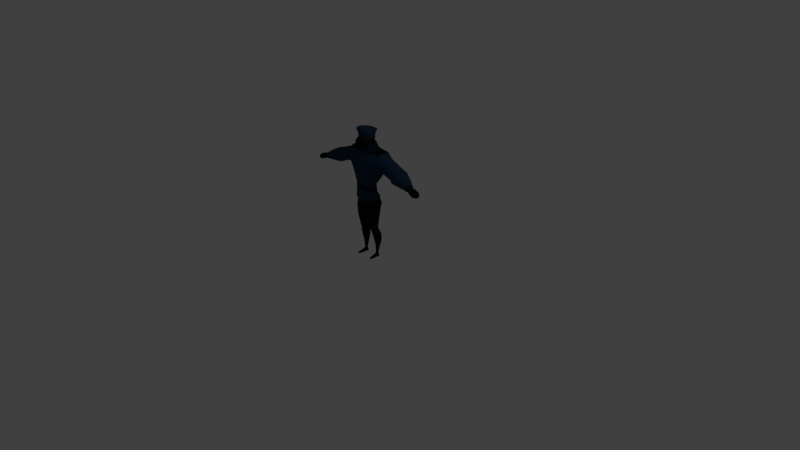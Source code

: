 # Source: guard.blend  (saved by Blender 2.78.0; exported with 4.5.12 LTS)
import bpy
from mathutils import Matrix  # noqa: F401  (used for matrix-valued properties, if any)

bpy.ops.wm.read_factory_settings(use_empty=True)
scene = bpy.context.scene
scene.name = 'Scene'

# ---- collections
col_collection_1 = bpy.data.collections.new('Collection 1'); scene.collection.children.link(col_collection_1)
col_collection_10 = bpy.data.collections.new('Collection 10'); scene.collection.children.link(col_collection_10)

# ---- materials (node trees are filled in below, after node groups)
mat_pants = bpy.data.materials.new('Pants')
mat_pants.alpha_threshold = 0.0
mat_pants.use_transparent_shadow = False
mat_pants.diffuse_color = (0.008232, 0.01094, 0.01341, 1.0)
mat_pants.roughness = 0.5
mat_pants.specular_intensity = 0.01351
mat_jacket = bpy.data.materials.new('Jacket')
mat_jacket.alpha_threshold = 0.0
mat_jacket.use_transparent_shadow = False
mat_jacket.diffuse_color = (0.01709, 0.04239, 0.08714, 1.0)
mat_jacket.roughness = 0.5
mat_jacket.specular_intensity = 0.0
mat_shoes = bpy.data.materials.new('Shoes')
mat_shoes.alpha_threshold = 0.0
mat_shoes.use_transparent_shadow = False
mat_shoes.diffuse_color = (0.00637, 0.00637, 0.00637, 1.0)
mat_shoes.roughness = 0.5
mat_shoes.specular_intensity = 0.0
mat_jacketdetails = bpy.data.materials.new('JacketDetails')
mat_jacketdetails.alpha_threshold = 0.0
mat_jacketdetails.use_transparent_shadow = False
mat_jacketdetails.diffuse_color = (0.008215, 0.01827, 0.03522, 1.0)
mat_jacketdetails.roughness = 0.5
mat_jacketdetails.specular_intensity = 0.0

# ---- material node trees

# ---- world
world_world = bpy.data.worlds.new('World'); scene.world = world_world
world_world.color = (0.05088, 0.05088, 0.05088)
world_world.use_sun_shadow = False
world_world.sun_shadow_jitter_overblur = 0.0
world_world.cycles.sampling_method = 'NONE'
world_world.cycles.sample_map_resolution = 256
world_world.light_settings.ao_factor = 0.216
world_world.light_settings.distance = 1.0

# ---- cameras
cam_camera = bpy.data.cameras.new('Camera')
cam_camera.clip_end = 100.0
cam_camera.lens = 35.0
cam_camera.sensor_width = 32.0
cam_camera.sensor_height = 18.0
cam_camera.ortho_scale = 7.314
cam_camera.dof.focus_distance = 0.0
cam_camera.dof.aperture_fstop = 128.0

# ---- lights
light_lamp = bpy.data.lights.new('Lamp', 'POINT')
light_lamp.transmission_factor = 0.0
light_lamp.cutoff_distance = 30.0
light_lamp.energy = 100.0
light_lamp.shadow_buffer_clip_start = 1.001
light_lamp.shadow_soft_size = 0.1
light_lamp.shadow_maximum_resolution = 0.006
light_lamp.use_absolute_resolution = True
light_lamp.cycles.use_multiple_importance_sampling = False

# ---- meshes
me_cube_002 = bpy.data.meshes.new('Cube.002')
me_cube_002.from_pydata([(0.1069, -0.08548, -0.1707), (0.1078, 0.04713, -0.1665), (0.1325, -0.05167, -0.408), (0.2146, -0.09323, 0.1996), (0.1387, 0.1066, -0.4452), (0.1834, 0.1639, 0.1953), (0.1574, -0.08495, -0.02742), (0.1739, 0.07629, -0.05877), (0.2091, -0.04228, 0.2818), (0.2104, 0.1219, 0.2917), (0.05235, 0.07282, -0.1673), (0.04177, -0.1056, -0.1708), (0.08768, 0.1817, 0.2017), (0.06092, -0.07924, -0.4238), (0.0913, 0.128, -0.47), (0.09823, -0.1035, 0.1953), (0.07334, -0.1439, -0.0168), (0.07321, 0.1154, -0.06361), (0.09543, 0.1049, 0.3208), (0.07999, -0.04335, 0.2639), (0.124, -0.02256, -0.1667), (0.1558, 0.02459, -0.4131), (0.1913, 0.006481, -0.04553), (0.2075, 0.03182, 0.3055), (0.1294, 0.03063, 0.311), (0.1329, 0.07173, -0.3565), (0.1343, -0.06001, -0.3873), (0.04416, -0.09295, -0.4083), (0.07406, 0.1004, -0.356), (0.1547, -0.002439, -0.369), (0.2167, -0.08435, 0.1015), (0.2143, 0.1509, 0.07146), (0.09109, -0.1475, 0.1127), (0.09109, 0.1715, 0.09446), (0.2174, 0.03314, 0.0111), (0.2652, -0.07703, 0.1739), (0.2693, 0.1569, 0.1911), (0.2807, -0.04042, 0.24), (0.2838, 0.1171, 0.2478), (0.2878, 0.03034, 0.2631), (0.2619, -0.05653, 0.0794), (0.2621, 0.1113, 0.07134), (0.2641, 0.0136, 0.03958), (0.3088, -0.07096, 0.1482), (0.3106, 0.1507, 0.1304), (0.3439, -0.03662, 0.2102), (0.3417, 0.1211, 0.2046), (0.35, 0.04421, 0.2257), (0.2913, -0.04113, 0.07513), (0.2902, 0.1155, 0.06746), (0.2861, 0.02878, 0.03909), (0.4807, -0.06623, 0.07698), (0.4806, 0.1436, 0.07683), (0.5181, -0.02618, 0.1385), (0.5156, 0.1186, 0.1343), (0.525, 0.04802, 0.1499), (0.4477, -0.04106, 0.0226), (0.4444, 0.1134, 0.01729), (0.4325, 0.03386, -0.002307), (0.5127, -0.08905, 0.05579), (0.5536, 0.1441, 0.05561), (0.548, -0.04871, 0.1284), (0.5744, 0.1125, 0.1235), (0.5677, 0.03302, 0.1419), (0.4933, -0.05735, -0.008388), (0.5211, 0.1146, -0.01459), (0.4968, 0.02755, -0.03773), (0.7608, -0.04096, -0.02353), (0.7697, 0.03259, -0.02165), (0.7716, -0.02857, 1.893e-05), (0.7774, 0.02227, -0.000273), (0.7765, -0.002874, 0.004998), (0.7537, -0.03066, -0.04377), (0.7592, 0.02362, -0.04422), (0.7529, -0.003726, -0.05238), (0.774, -0.05818, -0.02842), (0.7861, 0.04644, -0.02638), (0.7852, -0.04061, -0.002248), (0.7931, 0.03173, -0.002591), (0.7912, -0.004054, 0.00326), (0.7676, -0.04351, -0.05097), (0.7756, 0.03372, -0.05154), (0.7683, -0.005169, -0.06062), (0.8449, -0.07137, -0.05447), (0.8588, 0.04267, -0.05224), (0.8577, -0.05223, -0.02451), (0.8667, 0.02662, -0.02493), (0.8645, -0.01239, -0.01822), (0.8376, -0.05537, -0.08031), (0.8468, 0.02882, -0.08106), (0.8384, -0.01357, -0.09141), (0.8838, -0.04836, -0.06659), (0.8914, 0.01431, -0.06498), (0.8902, -0.03783, -0.04978), (0.895, 0.005509, -0.04975), (0.8938, -0.01593, -0.04614), (0.8805, -0.03959, -0.08101), (0.8855, 0.006688, -0.08116), (0.8812, -0.01663, -0.0871), (0.1131, -0.04141, -0.7681), (0.1143, 0.05973, -0.7762), (0.06714, 0.06055, -0.7778), (0.06106, -0.04159, -0.7695), (0.09164, -0.04901, -0.7681), (0.09225, 0.06778, -0.7776), (0.1374, 0.009945, -0.7717), (0.04228, 0.01009, -0.7744), (0.1154, 0.01232, -1.183), (0.1148, -0.0188, -0.8422), (0.1128, 0.06836, -0.8202), (0.07481, 0.07014, -0.829), (0.07528, -0.01796, -0.8493), (0.09784, -0.02486, -0.8469), (0.09475, 0.07587, -0.8226), (0.1328, 0.02492, -0.8284), (0.05653, 0.02695, -0.8427), (0.1108, 0.00737, -0.9717), (0.1155, 0.06428, -1.19), (0.09244, 0.06462, -1.19), (0.09497, 0.01223, -1.183), (0.1061, 0.009273, -1.182), (0.1047, 0.06937, -1.19), (0.1221, 0.0461, -1.187), (0.08677, 0.04614, -1.187), (0.08294, 0.01366, -0.9724), (0.0648, 0.05742, -0.9731), (0.08328, 0.1005, -0.972), (0.1112, 0.1069, -0.9707), (0.1536, 0.05749, -0.9699), (0.1342, 0.1001, -0.9698), (0.136, 0.01379, -0.971), (0.1353, 0.08839, -0.504), (0.07294, -0.0858, -0.5004), (0.1597, 0.01291, -0.4994), (0.1336, -0.06676, -0.4975), (0.008832, 0.01304, -0.5286), (0.02161, -0.08424, -0.5181), (0.08767, 0.1112, -0.5098), (0.0252, 0.1137, -0.5253), (0.08372, -0.08041, -0.6341), (0.1255, -0.06526, -0.629), (0.02169, 0.006253, -0.6443), (0.04222, 0.08838, -0.6414), (0.126, 0.07531, -0.6311), (0.1569, 0.006751, -0.6263), (0.03774, -0.07645, -0.6405), (0.08382, 0.09261, -0.6372), (0.1114, 0.06404, -0.7964), (0.131, 0.01701, -0.8005), (0.07177, 0.06517, -0.7984), (0.09284, 0.07238, -0.7969), (0.1108, -0.03473, -0.8058), (0.05119, 0.01755, -0.8034), (0.06952, -0.03469, -0.8073), (0.09288, -0.04229, -0.8072), (0.09245, 0.02774, -1.047), (0.09084, 0.09064, -1.047), (0.108, 0.09362, -1.049), (0.1352, 0.05529, -1.052), (0.1235, 0.02513, -1.05), (0.1076, 0.02172, -1.049), (0.07818, 0.06092, -1.045), (0.1243, 0.08734, -1.051), (0.09644, 0.02934, -1.154), (0.09647, 0.06615, -1.154), (0.1036, 0.06876, -1.154), (0.1166, 0.04789, -1.154), (0.1116, 0.02942, -1.154), (0.104, 0.02668, -1.154), (0.08971, 0.04792, -1.154), (0.1099, 0.06584, -1.154), (0.1267, -0.0689, -1.214), (0.1231, 0.06729, -1.214), (0.08458, 0.06863, -1.214), (0.09422, -0.08224, -1.214), (0.1097, -0.08961, -1.214), (0.1051, 0.07664, -1.214), (0.1287, 0.03816, -1.214), (0.08167, 0.03831, -1.214), (0.09659, 0.02738, -1.165), (0.09662, 0.0645, -1.165), (0.1039, 0.06685, -1.165), (0.117, 0.04805, -1.165), (0.1113, 0.02745, -1.165), (0.1038, 0.02499, -1.165), (0.08971, 0.04808, -1.165), (0.1103, 0.06422, -1.165), (0.1268, -0.0689, -1.22), (0.1233, 0.06729, -1.22), (0.08469, 0.06863, -1.22), (0.09432, -0.08224, -1.22), (0.1098, -0.08961, -1.22), (0.1052, 0.07664, -1.22), (0.1288, 0.03816, -1.22), (0.08177, 0.03831, -1.22), (0.1057, 0.03808, -1.22), (0.06395, -0.08049, 0.4186), (0.04398, -0.05393, 0.5331), (0.07279, 0.06003, 0.46), (0.03631, 0.04567, 0.5322), (0.06486, 0.05929, 0.5109), (0.08568, -0.01271, 0.4421), (0.05862, 0.009923, 0.5416), (0.05585, -0.06851, 0.5145), (0.07556, -0.01522, 0.5167), (0.06309, -0.05866, 0.3792), (0.07042, 0.05825, 0.4082), (0.08315, -0.003891, 0.3931), (0.0627, -0.07287, 0.3909), (0.08448, -0.01045, 0.4117), (0.07566, 0.05758, 0.432), (0.1403, 0.08277, -0.3492), (0.141, -0.06811, -0.382), (0.04307, -0.1062, -0.4048), (0.08049, 0.1133, -0.3476), (0.1656, -0.001812, -0.3614), (0.1171, 0.0478, -0.2627), (0.1217, -0.07506, -0.2577), (0.04203, -0.09666, -0.2585), (0.05969, 0.07289, -0.2665), (0.1377, -0.0183, -0.2598), (0.7115, -0.05869, -0.007597), (0.6996, 0.002706, -0.05553), (0.74, 0.04598, 0.03016), (0.7104, 0.04795, -0.04236), (0.7001, -0.04177, -0.04106), (0.7296, -0.03809, 0.0311), (0.7381, 0.004431, 0.03907), (0.7277, 0.0629, -0.005191), (0.6681, 0.06992, -0.03484), (0.7014, 0.06754, 0.05629), (0.6552, 0.01382, -0.05157), (0.6675, -0.06224, 0.008405), (0.6879, 0.08849, 0.01195), (0.6986, 0.01604, 0.06729), (0.6882, -0.03668, 0.05709), (0.655, -0.0413, -0.03356), (0.7559, -0.04594, -0.02224), (0.775, 0.02652, 0.004355), (0.7663, 0.03833, -0.02014), (0.747, -0.00329, -0.05532), (0.774, -0.002291, 0.01041), (0.7542, 0.02804, -0.046), (0.7684, -0.03174, 0.004722), (0.7478, -0.03415, -0.04543), (0.1085, -0.006801, -0.916), (0.05966, 0.05106, -0.9133), (0.1325, 0.09558, -0.892), (0.0793, 0.001229, -0.9187), (0.07923, 0.09816, -0.9004), (0.1083, 0.1041, -0.8944), (0.1535, 0.04729, -0.8982), (0.1349, -0.0004933, -0.9113), (0.6972, -0.03381, -0.03259), (0.7283, 0.004388, 0.03378), (0.7213, -0.03076, 0.02716), (0.7199, 0.05271, -0.002844), (0.7058, 0.04035, -0.03363), (0.7299, 0.03873, 0.02642), (0.6969, 0.002955, -0.04456), (0.7065, -0.04778, -0.004884), (0.2444, 0.01761, 0.03164), (0.2367, -0.07136, 0.09155), (0.2386, 0.1289, 0.07662), (0.2524, -0.04632, 0.2784), (0.2547, 0.03121, 0.3001), (0.2446, -0.09009, 0.1922), (0.2532, 0.1192, 0.2862), (0.2458, 0.1695, 0.205), (0.08854, 0.07084, 0.4073), (0.1087, -0.003914, 0.3888), (0.07516, -0.0722, 0.3718), (-0.1069, -0.08548, -0.1707), (-0.1078, 0.04713, -0.1665), (-0.1325, -0.05167, -0.408), (-0.2146, -0.09323, 0.1996), (-0.1387, 0.1066, -0.4452), (-0.1834, 0.1639, 0.1953), (-0.1574, -0.08495, -0.02742), (-0.1739, 0.07629, -0.05877), (-0.2091, -0.04228, 0.2818), (-0.2104, 0.1219, 0.2917), (-0.05235, 0.07282, -0.1673), (-0.04177, -0.1056, -0.1708), (-0.08768, 0.1817, 0.2017), (-0.06092, -0.07924, -0.4238), (-0.0913, 0.128, -0.47), (-0.09823, -0.1035, 0.1953), (-0.07334, -0.1439, -0.0168), (-0.07321, 0.1154, -0.06361), (-0.09543, 0.1049, 0.3208), (-0.07999, -0.04335, 0.2639), (-0.124, -0.02256, -0.1667), (-0.1558, 0.02459, -0.4131), (-0.1913, 0.006481, -0.04553), (-0.2075, 0.03182, 0.3055), (-0.1294, 0.03063, 0.311), (-0.1329, 0.07173, -0.3565), (-0.1343, -0.06001, -0.3873), (-0.04416, -0.09295, -0.4083), (-0.07406, 0.1004, -0.356), (-0.1547, -0.002439, -0.369), (-0.2167, -0.08435, 0.1015), (-0.2143, 0.1509, 0.07146), (-0.09109, -0.1475, 0.1127), (-0.09109, 0.1715, 0.09446), (-0.2174, 0.03314, 0.0111), (-0.2652, -0.07703, 0.1739), (-0.2693, 0.1569, 0.1911), (-0.2807, -0.04042, 0.24), (-0.2838, 0.1171, 0.2478), (-0.2878, 0.03034, 0.2631), (-0.2619, -0.05653, 0.0794), (-0.2621, 0.1113, 0.07134), (-0.2641, 0.0136, 0.03958), (-0.3088, -0.07096, 0.1482), (-0.3106, 0.1507, 0.1304), (-0.3439, -0.03662, 0.2102), (-0.3417, 0.1211, 0.2046), (-0.35, 0.04421, 0.2257), (-0.2913, -0.04113, 0.07513), (-0.2902, 0.1155, 0.06746), (-0.2861, 0.02878, 0.03909), (-0.4807, -0.06623, 0.07698), (-0.4806, 0.1436, 0.07683), (-0.5181, -0.02618, 0.1385), (-0.5156, 0.1186, 0.1343), (-0.525, 0.04802, 0.1499), (-0.4477, -0.04106, 0.0226), (-0.4444, 0.1134, 0.01729), (-0.4325, 0.03386, -0.002307), (-0.5127, -0.08905, 0.05579), (-0.5536, 0.1441, 0.05561), (-0.548, -0.04871, 0.1284), (-0.5744, 0.1125, 0.1235), (-0.5677, 0.03302, 0.1419), (-0.4933, -0.05735, -0.008388), (-0.5211, 0.1146, -0.01459), (-0.4968, 0.02755, -0.03773), (-0.7608, -0.04096, -0.02353), (-0.7697, 0.03259, -0.02165), (-0.7716, -0.02857, 1.893e-05), (-0.7774, 0.02227, -0.000273), (-0.7765, -0.002874, 0.004998), (-0.7537, -0.03066, -0.04377), (-0.7592, 0.02362, -0.04422), (-0.7529, -0.003726, -0.05238), (-0.774, -0.05818, -0.02842), (-0.7861, 0.04644, -0.02638), (-0.7852, -0.04061, -0.002248), (-0.7931, 0.03173, -0.002591), (-0.7912, -0.004054, 0.00326), (-0.7676, -0.04351, -0.05097), (-0.7756, 0.03372, -0.05154), (-0.7683, -0.005169, -0.06062), (-0.8449, -0.07137, -0.05447), (-0.8588, 0.04267, -0.05224), (-0.8577, -0.05223, -0.02451), (-0.8667, 0.02662, -0.02493), (-0.8645, -0.01239, -0.01822), (-0.8376, -0.05537, -0.08031), (-0.8468, 0.02882, -0.08106), (-0.8384, -0.01357, -0.09141), (-0.8838, -0.04836, -0.06659), (-0.8914, 0.01431, -0.06498), (-0.8902, -0.03783, -0.04978), (-0.895, 0.005509, -0.04975), (-0.8938, -0.01593, -0.04614), (-0.8805, -0.03959, -0.08101), (-0.8855, 0.006688, -0.08116), (-0.8812, -0.01663, -0.0871), (-0.1131, -0.04141, -0.7681), (-0.1143, 0.05973, -0.7762), (-0.06714, 0.06055, -0.7778), (-0.06106, -0.04159, -0.7695), (-0.09164, -0.04901, -0.7681), (-0.09225, 0.06778, -0.7776), (-0.1374, 0.009945, -0.7717), (-0.04228, 0.01009, -0.7744), (-0.1154, 0.01232, -1.183), (-0.1148, -0.0188, -0.8422), (-0.1128, 0.06836, -0.8202), (-0.07481, 0.07014, -0.829), (-0.07528, -0.01796, -0.8493), (-0.09784, -0.02486, -0.8469), (-0.09475, 0.07587, -0.8226), (-0.1328, 0.02492, -0.8284), (-0.05653, 0.02695, -0.8427), (-0.1108, 0.00737, -0.9717), (-0.1155, 0.06428, -1.19), (-0.09244, 0.06462, -1.19), (-0.09497, 0.01223, -1.183), (-0.1061, 0.009273, -1.182), (-0.1047, 0.06937, -1.19), (-0.1221, 0.0461, -1.187), (-0.08677, 0.04614, -1.187), (-0.08294, 0.01366, -0.9724), (-0.0648, 0.05742, -0.9731), (-0.08328, 0.1005, -0.972), (-0.1112, 0.1069, -0.9707), (-0.1536, 0.05749, -0.9699), (-0.1342, 0.1001, -0.9698), (-0.136, 0.01379, -0.971), (-0.1353, 0.08839, -0.504), (-0.07294, -0.0858, -0.5004), (-0.1597, 0.01291, -0.4994), (-0.1336, -0.06676, -0.4975), (-0.008832, 0.01304, -0.5286), (-0.02161, -0.08424, -0.5181), (-0.08767, 0.1112, -0.5098), (-0.0252, 0.1137, -0.5253), (-0.08372, -0.08041, -0.6341), (-0.1255, -0.06526, -0.629), (-0.02169, 0.006253, -0.6443), (-0.04222, 0.08838, -0.6414), (-0.126, 0.07531, -0.6311), (-0.1569, 0.006751, -0.6263), (-0.03774, -0.07645, -0.6405), (-0.08382, 0.09261, -0.6372), (-0.1114, 0.06404, -0.7964), (-0.131, 0.01701, -0.8005), (-0.07177, 0.06517, -0.7984), (-0.09284, 0.07238, -0.7969), (-0.1108, -0.03473, -0.8058), (-0.05119, 0.01755, -0.8034), (-0.06952, -0.03469, -0.8073), (-0.09288, -0.04229, -0.8072), (-0.09245, 0.02774, -1.047), (-0.09084, 0.09064, -1.047), (-0.108, 0.09362, -1.049), (-0.1352, 0.05529, -1.052), (-0.1235, 0.02513, -1.05), (-0.1076, 0.02172, -1.049), (-0.07818, 0.06092, -1.045), (-0.1243, 0.08734, -1.051), (-0.09644, 0.02934, -1.154), (-0.09647, 0.06615, -1.154), (-0.1036, 0.06876, -1.154), (-0.1166, 0.04789, -1.154), (-0.1116, 0.02942, -1.154), (-0.104, 0.02668, -1.154), (-0.08971, 0.04792, -1.154), (-0.1099, 0.06584, -1.154), (-0.1267, -0.0689, -1.214), (-0.1231, 0.06729, -1.214), (-0.08458, 0.06863, -1.214), (-0.09422, -0.08224, -1.214), (-0.1097, -0.08961, -1.214), (-0.1051, 0.07664, -1.214), (-0.1287, 0.03816, -1.214), (-0.08167, 0.03831, -1.214), (-0.09659, 0.02738, -1.165), (-0.09662, 0.0645, -1.165), (-0.1039, 0.06685, -1.165), (-0.117, 0.04805, -1.165), (-0.1113, 0.02745, -1.165), (-0.1038, 0.02499, -1.165), (-0.08971, 0.04808, -1.165), (-0.1103, 0.06422, -1.165), (-0.1268, -0.0689, -1.22), (-0.1233, 0.06729, -1.22), (-0.08469, 0.06863, -1.22), (-0.09432, -0.08224, -1.22), (-0.1098, -0.08961, -1.22), (-0.1052, 0.07664, -1.22), (-0.1288, 0.03816, -1.22), (-0.08177, 0.03831, -1.22), (-0.1057, 0.03808, -1.22), (-0.06395, -0.08049, 0.4186), (-0.04398, -0.05393, 0.5331), (-0.07279, 0.06003, 0.46), (-0.03631, 0.04567, 0.5322), (-0.06486, 0.05929, 0.5109), (-0.08568, -0.01271, 0.4421), (-0.05862, 0.009923, 0.5416), (-0.05585, -0.06851, 0.5145), (-0.07556, -0.01522, 0.5167), (-0.06309, -0.05866, 0.3792), (-0.07042, 0.05825, 0.4082), (-0.08315, -0.003891, 0.3931), (-0.0627, -0.07287, 0.3909), (-0.08448, -0.01045, 0.4117), (-0.07566, 0.05758, 0.432), (-0.1403, 0.08277, -0.3492), (-0.141, -0.06811, -0.382), (-0.04307, -0.1062, -0.4048), (-0.08049, 0.1133, -0.3476), (-0.1656, -0.001812, -0.3614), (-0.1171, 0.0478, -0.2627), (-0.1217, -0.07506, -0.2577), (-0.04203, -0.09666, -0.2585), (-0.05969, 0.07289, -0.2665), (-0.1377, -0.0183, -0.2598), (-0.7115, -0.05869, -0.007597), (-0.6996, 0.002706, -0.05553), (-0.74, 0.04598, 0.03016), (-0.7104, 0.04795, -0.04236), (-0.7001, -0.04177, -0.04106), (-0.7296, -0.03809, 0.0311), (-0.7381, 0.004431, 0.03907), (-0.7277, 0.0629, -0.005191), (-0.6681, 0.06992, -0.03484), (-0.7014, 0.06754, 0.05629), (-0.6552, 0.01382, -0.05157), (-0.6675, -0.06224, 0.008405), (-0.6879, 0.08849, 0.01195), (-0.6986, 0.01604, 0.06729), (-0.6882, -0.03668, 0.05709), (-0.655, -0.0413, -0.03356), (-0.7559, -0.04594, -0.02224), (-0.775, 0.02652, 0.004355), (-0.7663, 0.03833, -0.02014), (-0.747, -0.00329, -0.05532), (-0.774, -0.002291, 0.01041), (-0.7542, 0.02804, -0.046), (-0.7684, -0.03174, 0.004722), (-0.7478, -0.03415, -0.04543), (-0.1085, -0.006801, -0.916), (-0.05966, 0.05106, -0.9133), (-0.1325, 0.09558, -0.892), (-0.0793, 0.001229, -0.9187), (-0.07923, 0.09816, -0.9004), (-0.1083, 0.1041, -0.8944), (-0.1535, 0.04729, -0.8982), (-0.1349, -0.0004933, -0.9113), (0.0, 0.08565, -0.1693), (0.0, -0.1126, -0.17), (0.0, 0.1306, -0.4815), (0.0, 0.1798, 0.1994), (0.0, -0.08406, -0.457), (0.0, -0.1061, 0.1861), (0.0, 0.1223, -0.06698), (0.0, -0.1508, -0.01678), (0.0, 0.1184, 0.331), (0.0, -0.07344, 0.2456), (0.0, 0.03005, -0.4881), (0.0, -0.0981, -0.3622), (0.0, 0.115, -0.3569), (0.0, 0.175, 0.09243), (0.0, -0.1544, 0.1127), (0.0, 0.08089, 0.4691), (0.0, 0.05767, 0.5346), (0.0, -0.09901, 0.4106), (0.0, -0.06602, 0.5373), (0.0, 0.01194, 0.5482), (0.0, -0.09129, 0.5113), (0.0, 0.07752, 0.5078), (0.0, -0.0818, 0.3726), (0.0, 0.08151, 0.413), (0.0, -0.09105, 0.3847), (0.0, 0.08072, 0.4369), (0.0, -0.1082, -0.3599), (0.0, 0.1286, -0.3493), (0.0, -0.1027, -0.2593), (0.0, 0.08302, -0.2712), (-0.6972, -0.03381, -0.03259), (-0.7283, 0.004388, 0.03378), (-0.7213, -0.03076, 0.02716), (-0.7199, 0.05271, -0.002844), (-0.7058, 0.04035, -0.03363), (-0.7299, 0.03873, 0.02642), (-0.6969, 0.002955, -0.04456), (-0.7065, -0.04778, -0.004884), (-0.2444, 0.01761, 0.03164), (-0.2367, -0.07136, 0.09155), (-0.2386, 0.1289, 0.07662), (-0.2524, -0.04632, 0.2784), (-0.2547, 0.03121, 0.3001), (-0.2446, -0.09009, 0.1922), (-0.2532, 0.1192, 0.2862), (-0.2458, 0.1695, 0.205), (0.0, -0.1007, 0.3647), (-0.08854, 0.07084, 0.4073), (-0.1087, -0.003914, 0.3888), (-0.07516, -0.0722, 0.3718), (0.0, 0.09809, 0.4141)], [], [(33, 12, 5, 31), (145, 141, 106, 102), (219, 10, 1, 216), (12, 528, 533, 18), (220, 20, 0, 217), (32, 15, 530, 539), (218, 11, 526, 553), (11, 16, 532, 526), (20, 22, 6, 0), (10, 17, 7, 1), (15, 3, 8, 19), (530, 15, 19, 534), (23, 24, 19, 8), (525, 531, 17, 10), (0, 6, 16, 11), (217, 0, 11, 218), (30, 3, 15, 32), (5, 12, 18, 9), (554, 525, 10, 219), (143, 144, 105, 100), (538, 528, 12, 33), (140, 139, 103, 99), (9, 18, 24, 23), (1, 7, 22, 20), (216, 1, 20, 220), (144, 140, 99, 105), (548, 550, 210, 206), (207, 209, 208, 205), (206, 210, 209, 207), (4, 25, 29, 21), (527, 537, 28, 14), (2, 26, 27, 13), (13, 27, 536, 529), (21, 29, 26, 2), (14, 28, 25, 4), (7, 31, 34, 22), (531, 538, 33, 17), (6, 30, 32, 16), (16, 32, 539, 532), (22, 34, 30, 6), (17, 33, 31, 7), (262, 261, 42, 40), (261, 263, 41, 42), (265, 264, 37, 39), (266, 262, 40, 35), (267, 265, 39, 38), (268, 267, 38, 36), (264, 266, 35, 37), (263, 268, 36, 41), (40, 42, 50, 48), (41, 36, 44, 49), (38, 39, 47, 46), (39, 37, 45, 47), (42, 41, 49, 50), (35, 40, 48, 43), (36, 38, 46, 44), (37, 35, 43, 45), (43, 48, 56, 51), (44, 46, 54, 52), (45, 43, 51, 53), (48, 50, 58, 56), (49, 44, 52, 57), (46, 47, 55, 54), (47, 45, 53, 55), (50, 49, 57, 58), (58, 57, 65, 66), (51, 56, 64, 59), (52, 54, 62, 60), (53, 51, 59, 61), (56, 58, 66, 64), (57, 52, 60, 65), (54, 55, 63, 62), (55, 53, 61, 63), (253, 259, 222, 225), (242, 239, 68, 73), (238, 241, 71, 70), (241, 243, 69, 71), (240, 242, 73, 74), (237, 244, 72, 67), (239, 238, 70, 68), (243, 237, 67, 69), (69, 67, 75, 77), (72, 74, 82, 80), (73, 68, 76, 81), (70, 71, 79, 78), (71, 69, 77, 79), (74, 73, 81, 82), (67, 72, 80, 75), (68, 70, 78, 76), (82, 81, 89, 90), (75, 80, 88, 83), (76, 78, 86, 84), (77, 75, 83, 85), (80, 82, 90, 88), (81, 76, 84, 89), (78, 79, 87, 86), (79, 77, 85, 87), (87, 85, 93, 95), (90, 89, 97, 98), (83, 88, 96, 91), (84, 86, 94, 92), (85, 83, 91, 93), (88, 90, 98, 96), (89, 84, 92, 97), (86, 87, 95, 94), (150, 147, 109, 113), (148, 151, 108, 114), (147, 148, 114, 109), (149, 150, 113, 110), (146, 143, 100, 104), (141, 142, 101, 106), (139, 145, 102, 103), (142, 146, 104, 101), (186, 182, 122, 117), (180, 181, 121, 118), (184, 179, 119, 120), (185, 180, 118, 123), (153, 152, 115, 111), (151, 154, 112, 108), (152, 149, 110, 115), (154, 153, 111, 112), (120, 119, 174, 175), (123, 118, 173, 178), (107, 120, 175, 171), (119, 123, 178, 174), (182, 183, 107, 122), (181, 186, 117, 121), (179, 185, 123, 119), (183, 184, 120, 107), (252, 245, 116, 130), (248, 246, 125, 124), (250, 247, 129, 127), (251, 252, 130, 128), (246, 249, 126, 125), (245, 248, 124, 116), (249, 250, 127, 126), (247, 251, 128, 129), (527, 14, 137, 138), (13, 529, 136, 132), (535, 527, 138, 135), (14, 4, 131, 137), (21, 2, 134, 133), (2, 13, 132, 134), (4, 21, 133, 131), (529, 535, 135, 136), (138, 137, 146, 142), (132, 136, 145, 139), (135, 138, 142, 141), (137, 131, 143, 146), (133, 134, 140, 144), (134, 132, 139, 140), (131, 133, 144, 143), (136, 135, 141, 145), (103, 102, 153, 154), (106, 101, 149, 152), (99, 103, 154, 151), (102, 106, 152, 153), (101, 104, 150, 149), (100, 105, 148, 147), (105, 99, 151, 148), (104, 100, 147, 150), (130, 116, 160, 159), (124, 125, 161, 155), (127, 129, 162, 157), (128, 130, 159, 158), (125, 126, 156, 161), (116, 124, 155, 160), (126, 127, 157, 156), (129, 128, 158, 162), (159, 160, 168, 167), (155, 161, 169, 163), (157, 162, 170, 165), (158, 159, 167, 166), (161, 156, 164, 169), (160, 155, 163, 168), (156, 157, 165, 164), (162, 158, 166, 170), (173, 176, 192, 189), (175, 174, 190, 191), (178, 173, 189, 194), (171, 175, 191, 187), (118, 121, 176, 173), (117, 122, 177, 172), (122, 107, 171, 177), (121, 117, 172, 176), (167, 168, 184, 183), (163, 169, 185, 179), (165, 170, 186, 181), (166, 167, 183, 182), (169, 164, 180, 185), (168, 163, 179, 184), (164, 165, 181, 180), (170, 166, 182, 186), (195, 193, 187, 191), (194, 195, 191, 190), (189, 192, 195, 194), (192, 188, 193, 195), (172, 177, 193, 188), (177, 171, 187, 193), (176, 172, 188, 192), (174, 178, 194, 190), (94, 98, 97, 92), (95, 96, 98, 94), (95, 93, 91, 96), (546, 541, 199, 200), (204, 202, 197, 203), (202, 544, 543, 197), (199, 541, 544, 202), (196, 203, 545, 542), (203, 197, 543, 545), (201, 204, 203, 196), (198, 200, 204, 201), (200, 199, 202, 204), (540, 546, 200, 198), (208, 196, 542, 549), (209, 201, 196, 208), (210, 198, 201, 209), (550, 540, 198, 210), (271, 270, 207, 205), (270, 269, 206, 207), (269, 575, 548, 206), (571, 271, 205, 547), (25, 211, 215, 29), (537, 552, 214, 28), (26, 212, 213, 27), (27, 213, 551, 536), (29, 215, 212, 26), (28, 214, 211, 25), (211, 216, 220, 215), (552, 554, 219, 214), (212, 217, 218, 213), (213, 218, 553, 551), (215, 220, 217, 212), (214, 219, 216, 211), (225, 222, 240, 244), (257, 256, 228, 224), (258, 254, 227, 223), (254, 255, 226, 227), (259, 257, 224, 222), (260, 253, 225, 221), (256, 258, 223, 228), (255, 260, 221, 226), (65, 60, 233, 229), (62, 63, 234, 230), (63, 61, 235, 234), (66, 65, 229, 231), (59, 64, 236, 232), (60, 62, 230, 233), (61, 59, 232, 235), (64, 66, 231, 236), (244, 240, 74, 72), (226, 221, 237, 243), (228, 223, 238, 239), (221, 225, 244, 237), (222, 224, 242, 240), (227, 226, 243, 241), (223, 227, 241, 238), (224, 228, 239, 242), (109, 114, 251, 247), (110, 113, 250, 249), (112, 111, 248, 245), (115, 110, 249, 246), (114, 108, 252, 251), (113, 109, 247, 250), (111, 115, 246, 248), (108, 112, 245, 252), (235, 232, 260, 255), (233, 230, 258, 256), (232, 236, 253, 260), (231, 229, 257, 259), (234, 235, 255, 254), (230, 234, 254, 258), (229, 233, 256, 257), (236, 231, 259, 253), (31, 5, 268, 263), (8, 3, 266, 264), (5, 9, 267, 268), (9, 23, 265, 267), (3, 30, 262, 266), (23, 8, 264, 265), (34, 31, 263, 261), (30, 34, 261, 262), (534, 19, 271, 571), (18, 533, 575, 269), (24, 18, 269, 270), (19, 24, 270, 271), (205, 208, 549, 547), (305, 303, 277, 284), (417, 374, 378, 413), (491, 488, 273, 282), (284, 290, 533, 528), (492, 489, 272, 292), (304, 539, 530, 287), (490, 553, 526, 283), (283, 526, 532, 288), (292, 272, 278, 294), (282, 273, 279, 289), (287, 291, 280, 275), (530, 534, 291, 287), (295, 280, 291, 296), (525, 282, 289, 531), (272, 283, 288, 278), (489, 490, 283, 272), (302, 304, 287, 275), (277, 281, 290, 284), (554, 491, 282, 525), (415, 372, 377, 416), (538, 305, 284, 528), (412, 371, 375, 411), (281, 295, 296, 290), (273, 292, 294, 279), (488, 492, 292, 273), (416, 377, 371, 412), (548, 478, 482, 550), (479, 477, 480, 481), (478, 479, 481, 482), (276, 293, 301, 297), (527, 286, 300, 537), (274, 285, 299, 298), (285, 529, 536, 299), (293, 274, 298, 301), (286, 276, 297, 300), (279, 294, 306, 303), (531, 289, 305, 538), (278, 288, 304, 302), (288, 532, 539, 304), (294, 278, 302, 306), (289, 279, 303, 305), (564, 312, 314, 563), (563, 314, 313, 565), (567, 311, 309, 566), (568, 307, 312, 564), (569, 310, 311, 567), (570, 308, 310, 569), (566, 309, 307, 568), (565, 313, 308, 570), (312, 320, 322, 314), (313, 321, 316, 308), (310, 318, 319, 311), (311, 319, 317, 309), (314, 322, 321, 313), (307, 315, 320, 312), (308, 316, 318, 310), (309, 317, 315, 307), (315, 323, 328, 320), (316, 324, 326, 318), (317, 325, 323, 315), (320, 328, 330, 322), (321, 329, 324, 316), (318, 326, 327, 319), (319, 327, 325, 317), (322, 330, 329, 321), (330, 338, 337, 329), (323, 331, 336, 328), (324, 332, 334, 326), (325, 333, 331, 323), (328, 336, 338, 330), (329, 337, 332, 324), (326, 334, 335, 327), (327, 335, 333, 325), (555, 497, 494, 561), (514, 345, 340, 511), (510, 342, 343, 513), (513, 343, 341, 515), (512, 346, 345, 514), (509, 339, 344, 516), (511, 340, 342, 510), (515, 341, 339, 509), (341, 349, 347, 339), (344, 352, 354, 346), (345, 353, 348, 340), (342, 350, 351, 343), (343, 351, 349, 341), (346, 354, 353, 345), (339, 347, 352, 344), (340, 348, 350, 342), (354, 362, 361, 353), (347, 355, 360, 352), (348, 356, 358, 350), (349, 357, 355, 347), (352, 360, 362, 354), (353, 361, 356, 348), (350, 358, 359, 351), (351, 359, 357, 349), (359, 367, 365, 357), (362, 370, 369, 361), (355, 363, 368, 360), (356, 364, 366, 358), (357, 365, 363, 355), (360, 368, 370, 362), (361, 369, 364, 356), (358, 366, 367, 359), (422, 385, 381, 419), (420, 386, 380, 423), (419, 381, 386, 420), (421, 382, 385, 422), (418, 376, 372, 415), (413, 378, 373, 414), (411, 375, 374, 417), (414, 373, 376, 418), (458, 389, 394, 454), (452, 390, 393, 453), (456, 392, 391, 451), (457, 395, 390, 452), (425, 383, 387, 424), (423, 380, 384, 426), (424, 387, 382, 421), (426, 384, 383, 425), (392, 447, 446, 391), (395, 450, 445, 390), (379, 443, 447, 392), (391, 446, 450, 395), (454, 394, 379, 455), (453, 393, 389, 458), (451, 391, 395, 457), (455, 379, 392, 456), (524, 402, 388, 517), (520, 396, 397, 518), (522, 399, 401, 519), (523, 400, 402, 524), (518, 397, 398, 521), (517, 388, 396, 520), (521, 398, 399, 522), (519, 401, 400, 523), (527, 410, 409, 286), (285, 404, 408, 529), (535, 407, 410, 527), (286, 409, 403, 276), (293, 405, 406, 274), (274, 406, 404, 285), (276, 403, 405, 293), (529, 408, 407, 535), (410, 414, 418, 409), (404, 411, 417, 408), (407, 413, 414, 410), (409, 418, 415, 403), (405, 416, 412, 406), (406, 412, 411, 404), (403, 415, 416, 405), (408, 417, 413, 407), (375, 426, 425, 374), (378, 424, 421, 373), (371, 423, 426, 375), (374, 425, 424, 378), (373, 421, 422, 376), (372, 419, 420, 377), (377, 420, 423, 371), (376, 422, 419, 372), (402, 431, 432, 388), (396, 427, 433, 397), (399, 429, 434, 401), (400, 430, 431, 402), (397, 433, 428, 398), (388, 432, 427, 396), (398, 428, 429, 399), (401, 434, 430, 400), (431, 439, 440, 432), (427, 435, 441, 433), (429, 437, 442, 434), (430, 438, 439, 431), (433, 441, 436, 428), (432, 440, 435, 427), (428, 436, 437, 429), (434, 442, 438, 430), (445, 461, 464, 448), (447, 463, 462, 446), (450, 466, 461, 445), (443, 459, 463, 447), (390, 445, 448, 393), (389, 444, 449, 394), (394, 449, 443, 379), (393, 448, 444, 389), (439, 455, 456, 440), (435, 451, 457, 441), (437, 453, 458, 442), (438, 454, 455, 439), (441, 457, 452, 436), (440, 456, 451, 435), (436, 452, 453, 437), (442, 458, 454, 438), (467, 463, 459, 465), (466, 462, 463, 467), (461, 466, 467, 464), (464, 467, 465, 460), (444, 460, 465, 449), (449, 465, 459, 443), (448, 464, 460, 444), (446, 462, 466, 450), (366, 364, 369, 370), (367, 366, 370, 368), (367, 368, 363, 365), (546, 472, 471, 541), (476, 475, 469, 474), (474, 469, 543, 544), (471, 474, 544, 541), (468, 542, 545, 475), (475, 545, 543, 469), (473, 468, 475, 476), (470, 473, 476, 472), (472, 476, 474, 471), (540, 470, 472, 546), (480, 549, 542, 468), (481, 480, 468, 473), (482, 481, 473, 470), (550, 482, 470, 540), (574, 477, 479, 573), (573, 479, 478, 572), (572, 478, 548, 575), (571, 547, 477, 574), (297, 301, 487, 483), (537, 300, 486, 552), (298, 299, 485, 484), (299, 536, 551, 485), (301, 298, 484, 487), (300, 297, 483, 486), (483, 487, 492, 488), (552, 486, 491, 554), (484, 485, 490, 489), (485, 551, 553, 490), (487, 484, 489, 492), (486, 483, 488, 491), (497, 516, 512, 494), (559, 496, 500, 558), (560, 495, 499, 556), (556, 499, 498, 557), (561, 494, 496, 559), (562, 493, 497, 555), (558, 500, 495, 560), (557, 498, 493, 562), (337, 501, 505, 332), (334, 502, 506, 335), (335, 506, 507, 333), (338, 503, 501, 337), (331, 504, 508, 336), (332, 505, 502, 334), (333, 507, 504, 331), (336, 508, 503, 338), (516, 344, 346, 512), (498, 515, 509, 493), (500, 511, 510, 495), (493, 509, 516, 497), (494, 512, 514, 496), (499, 513, 515, 498), (495, 510, 513, 499), (496, 514, 511, 500), (381, 519, 523, 386), (382, 521, 522, 385), (384, 517, 520, 383), (387, 518, 521, 382), (386, 523, 524, 380), (385, 522, 519, 381), (383, 520, 518, 387), (380, 524, 517, 384), (507, 557, 562, 504), (505, 558, 560, 502), (504, 562, 555, 508), (503, 561, 559, 501), (506, 556, 557, 507), (502, 560, 556, 506), (501, 559, 558, 505), (508, 555, 561, 503), (303, 565, 570, 277), (280, 566, 568, 275), (277, 570, 569, 281), (281, 569, 567, 295), (275, 568, 564, 302), (295, 567, 566, 280), (306, 563, 565, 303), (302, 564, 563, 306), (534, 571, 574, 291), (290, 572, 575, 533), (296, 573, 572, 290), (291, 574, 573, 296), (477, 547, 549, 480)])
me_cube_002.polygons.foreach_set('use_smooth', [True] * 574)
me_cube_002.polygons.foreach_set('material_index', [1, 0, 3, 1, 3, 1, 3, 1, 1, 1, 1, 1, 2, 1, 1, 3, 1, 1, 3, 0, 1, 0, 2, 1, 3, 0, 0, 0, 0, 0, 0, 0, 0, 0, 0, 1, 1, 1, 1, 1, 1, 1, 1, 1, 1, 1, 1, 1, 1, 1, 1, 1, 1, 1, 1, 1, 1, 1, 1, 1, 1, 1, 1, 1, 1, 1, 1, 1, 1, 1, 1, 1, 1, 3, 3, 3, 3, 3, 3, 3, 3, 0, 0, 0, 0, 0, 0, 0, 0, 0, 0, 0, 0, 0, 0, 0, 0, 0, 0, 0, 0, 0, 0, 0, 0, 0, 0, 0, 0, 0, 0, 0, 0, 2, 2, 2, 2, 0, 0, 0, 0, 2, 2, 2, 2, 2, 2, 2, 2, 0, 0, 0, 0, 0, 0, 0, 0, 0, 0, 0, 0, 0, 0, 0, 0, 0, 0, 0, 0, 0, 0, 0, 0, 0, 0, 0, 0, 0, 0, 0, 0, 0, 0, 0, 0, 0, 0, 0, 0, 0, 0, 0, 0, 0, 0, 0, 0, 2, 2, 2, 2, 2, 2, 2, 2, 2, 2, 2, 2, 2, 2, 2, 2, 2, 2, 2, 2, 2, 2, 2, 2, 0, 0, 0, 0, 0, 0, 0, 0, 0, 0, 0, 0, 0, 0, 0, 0, 0, 2, 2, 2, 2, 1, 1, 1, 1, 1, 1, 1, 1, 1, 1, 1, 1, 3, 3, 3, 3, 3, 3, 3, 3, 1, 1, 1, 1, 1, 1, 1, 1, 3, 3, 3, 3, 3, 3, 3, 3, 0, 0, 0, 0, 0, 0, 0, 0, 1, 1, 1, 1, 1, 1, 1, 1, 1, 1, 1, 2, 1, 2, 1, 1, 3, 3, 3, 3, 0, 1, 0, 3, 1, 3, 1, 3, 1, 1, 1, 1, 1, 2, 1, 1, 3, 1, 1, 3, 0, 1, 0, 2, 1, 3, 0, 0, 0, 0, 0, 0, 0, 0, 0, 0, 1, 1, 1, 1, 1, 1, 1, 1, 1, 1, 1, 1, 1, 1, 1, 1, 1, 1, 1, 1, 1, 1, 1, 1, 1, 1, 1, 1, 1, 1, 1, 1, 1, 1, 1, 1, 1, 1, 3, 3, 3, 3, 3, 3, 3, 3, 0, 0, 0, 0, 0, 0, 0, 0, 0, 0, 0, 0, 0, 0, 0, 0, 0, 0, 0, 0, 0, 0, 0, 0, 0, 0, 0, 0, 0, 0, 0, 0, 2, 2, 2, 2, 0, 0, 0, 0, 2, 2, 2, 2, 2, 2, 2, 2, 0, 0, 0, 0, 0, 0, 0, 0, 0, 0, 0, 0, 0, 0, 0, 0, 0, 0, 0, 0, 0, 0, 0, 0, 0, 0, 0, 0, 0, 0, 0, 0, 0, 0, 0, 0, 0, 0, 0, 0, 0, 0, 0, 0, 0, 0, 0, 0, 2, 2, 2, 2, 2, 2, 2, 2, 2, 2, 2, 2, 2, 2, 2, 2, 2, 2, 2, 2, 2, 2, 2, 2, 0, 0, 0, 0, 0, 0, 0, 0, 0, 0, 0, 0, 0, 0, 0, 0, 0, 2, 2, 2, 2, 1, 1, 1, 1, 1, 1, 1, 1, 1, 1, 1, 1, 3, 3, 3, 3, 3, 3, 3, 3, 1, 1, 1, 1, 1, 1, 1, 1, 3, 3, 3, 3, 3, 3, 3, 3, 0, 0, 0, 0, 0, 0, 0, 0, 1, 1, 1, 1, 1, 1, 1, 1, 1, 1, 1, 2, 1, 2, 1, 1, 3, 3, 3, 3, 0])
me_cube_002.materials.append(mat_pants)
me_cube_002.materials.append(mat_jacket)
me_cube_002.materials.append(mat_shoes)
me_cube_002.materials.append(mat_jacketdetails)
me_cube_002.use_remesh_preserve_volume = False
me_cube_002.use_remesh_preserve_attributes = False
me_cube_002.use_mirror_vertex_groups = False
me_cube_002.update()
me_cube = bpy.data.meshes.new('Cube')
me_cube.from_pydata([(-0.08886, -0.08246, 0.07832), (-0.08886, 0.08574, 0.06252), (0.08886, -0.08246, 0.07832), (0.08886, 0.08574, 0.06252), (-0.07423, -0.07106, -0.02618), (-0.1197, 0.001639, 0.07042), (-0.07423, 0.0728, -0.02618), (-1.747e-10, 0.1168, 0.0596), (0.07423, 0.0728, -0.02618), (0.1197, 0.001639, 0.07042), (0.07423, -0.07106, -0.02618), (-1.747e-10, -0.1136, 0.08125), (-1.356e-10, 0.001536, 0.06968), (-1.295e-10, -0.1009, -0.02618), (0.105, 0.004787, -0.02618), (-1.295e-10, 0.1026, -0.02618), (-0.105, 0.004787, -0.02618), (-0.09009, 0.04464, -0.02413), (-0.07947, -0.07839, 0.02545), (-0.1088, 0.05594, 0.06532), (-0.07427, 0.07285, -0.04468), (0.04505, 0.0884, -0.02413), (0.05644, 0.1063, 0.06059), (0.07427, 0.07285, -0.04468), (0.09009, -0.0429, -0.02413), (0.1088, -0.05266, 0.07552), (0.07427, -0.07111, -0.04468), (-0.04505, -0.08666, -0.02413), (-0.05644, -0.103, 0.08025), (0.04505, -0.08666, -0.02413), (-0.07427, -0.07111, -0.04468), (-0.1088, -0.05266, 0.07552), (-0.07947, 0.07467, 0.02145), (0.09009, 0.04464, -0.02413), (-0.05644, 0.1063, 0.06059), (0.07947, 0.07467, 0.02145), (-0.04505, 0.0884, -0.02413), (0.1088, 0.05594, 0.06532), (0.07947, -0.07839, 0.02545), (-0.09009, -0.0429, -0.02413), (0.05644, -0.103, 0.08025), (-1.888e-10, -0.06573, 0.076), (-1.888e-10, 0.0688, 0.06336), (0.06582, 0.001536, 0.06968), (-0.06582, 0.001536, 0.06968), (-0.07122, -0.06833, -0.02413), (-0.1007, 0.004787, -0.02413), (-1.159e-10, 0.09873, -0.02413), (0.1007, 0.004787, -0.02413), (-0.04694, -0.09011, -0.02618), (0.04694, -0.09011, -0.02618), (-1.296e-10, -0.1009, -0.04468), (-1.159e-10, -0.1101, 0.02628), (0.09389, -0.04462, -0.02618), (0.09389, 0.04636, -0.02618), (0.1017, 0.004787, -0.04468), (0.1124, 0.0008015, 0.02345), (0.04694, 0.09185, -0.02618), (-0.04694, 0.09185, -0.02618), (-1.296e-10, 0.1027, -0.04468), (-1.159e-10, 0.1064, 0.02063), (-0.09389, 0.04636, -0.02618), (-0.09389, -0.04462, -0.02618), (-0.1017, 0.004787, -0.04468), (-0.1124, 0.0008015, 0.02345), (-0.1005, -0.05026, 0.02472), (-0.09394, -0.04466, -0.04468), (-0.09394, 0.04639, -0.04468), (-0.05026, 0.09495, 0.02092), (-0.04697, 0.09192, -0.04468), (0.04697, 0.09192, -0.04468), (0.1005, 0.04654, 0.02219), (0.09394, 0.04639, -0.04468), (0.09394, -0.04466, -0.04468), (0.05026, -0.09867, 0.02598), (0.04697, -0.09018, -0.04468), (-0.04697, -0.09018, -0.04468), (-1.159e-10, -0.097, -0.02413), (0.07122, -0.06833, -0.02413), (0.07122, 0.07007, -0.02413), (-0.05931, 0.06215, 0.06398), (0.05931, 0.06215, 0.06398), (0.05931, -0.05908, 0.07538), (-0.05931, -0.05908, 0.07538), (-0.07122, 0.07007, -0.02413), (-0.05026, -0.09867, 0.02598), (0.1005, -0.05026, 0.02472), (0.05026, 0.09495, 0.02092), (-0.1005, 0.04654, 0.02219), (-0.09252, -0.09063, 0.06914), (-0.09252, 0.08851, 0.05539), (0.09252, 0.08851, 0.05539), (0.09252, -0.09063, 0.06914), (-1.759e-10, -0.1244, 0.07173), (0.1257, -0.00106, 0.06227), (-1.759e-10, 0.1223, 0.0528), (-0.1257, -0.00106, 0.06227), (-0.1139, -0.0587, 0.06669), (-0.05873, 0.1107, 0.05369), (0.1139, 0.05658, 0.05784), (0.05873, -0.1128, 0.07084), (-0.05873, -0.1128, 0.07084), (0.1139, -0.0587, 0.06669), (0.05873, 0.1107, 0.05369), (-0.1139, 0.05658, 0.05784), (0.06458, -0.1273, -0.0828), (-0.06458, -0.1273, -0.0828), (-1.127e-10, -0.1571, -0.08413), (0.0959, -0.06741, -0.07704), (-0.0959, -0.06741, -0.07704), (-0.08309, -0.1009, -0.08161), (0.08309, -0.1009, -0.08161), (0.04085, -0.1464, -0.08365), (-0.04085, -0.1464, -0.08365), (-0.09017, -0.07345, -0.06192), (-0.07236, -0.09987, -0.06347), (-0.04524, -0.1189, -0.06459), (-1.308e-10, -0.1296, -0.06522), (0.07236, -0.09987, -0.06347), (0.09017, -0.07345, -0.06192), (0.04524, -0.1189, -0.06459), (-0.1001, -0.02472, -0.05925), (0.1001, -0.02472, -0.05925), (-0.07269, 0.07072, -0.05283), (0.07269, 0.07072, -0.05283), (0.1017, 0.003964, -0.05286), (-1.396e-10, 0.09956, -0.05283), (-0.1017, 0.003964, -0.05286), (-0.09195, 0.04514, -0.05283), (-0.04597, 0.08917, -0.05283), (0.04597, 0.08917, -0.05283), (0.09195, 0.04514, -0.05283), (0.0596, -0.1238, -0.08972), (-0.0596, -0.1238, -0.08972), (-1.04e-10, -0.1526, -0.09101), (0.09143, -0.06587, -0.08415), (-0.09143, -0.06587, -0.08415), (-0.07668, -0.09823, -0.08857), (0.07668, -0.09823, -0.08857), (0.0377, -0.1422, -0.09055), (-0.0377, -0.1422, -0.09055), (-0.09786, -0.02457, -0.06695), (0.09786, -0.02457, -0.06695), (-0.06511, 0.05655, -0.05523), (0.06511, 0.05655, -0.05523), (0.09208, 0.007587, -0.05497), (-1.318e-10, 0.08147, -0.05523), (-0.09208, 0.007587, -0.05497), (-0.08236, 0.03445, -0.05523), (-0.04118, 0.07249, -0.05523), (0.04118, 0.07249, -0.05523), (0.08236, 0.03445, -0.05523), (0.05397, -0.0746, -0.08589), (-0.05397, -0.0746, -0.08589), (-1.124e-10, -0.09319, -0.0868), (0.08279, -0.03726, -0.0815), (-0.08279, -0.03726, -0.0815), (-0.06943, -0.05811, -0.08508), (0.06943, -0.05811, -0.08508), (0.03413, -0.08649, -0.08647), (-0.03413, -0.08649, -0.08647), (-0.08861, -0.01073, -0.06694), (0.08861, -0.01073, -0.06694)], [], [(104, 19, 1, 90), (103, 22, 3, 91), (102, 25, 2, 92), (101, 28, 0, 89), (83, 31, 0, 28), (82, 41, 11, 40), (81, 42, 12, 43), (80, 19, 5, 44), (76, 49, 4, 30), (75, 50, 13, 51), (100, 40, 11, 93), (73, 53, 10, 26), (72, 54, 14, 55), (99, 37, 9, 94), (70, 57, 8, 23), (69, 58, 15, 59), (98, 34, 7, 95), (67, 61, 6, 20), (66, 62, 16, 63), (97, 31, 5, 96), (39, 65, 64, 46), (45, 18, 65, 39), (89, 0, 31, 97), (30, 4, 62, 66), (63, 16, 61, 67), (36, 68, 60, 47), (84, 32, 68, 36), (90, 1, 34, 98), (20, 6, 58, 69), (59, 15, 57, 70), (33, 71, 56, 48), (79, 35, 71, 33), (91, 3, 37, 99), (23, 8, 54, 72), (55, 14, 53, 73), (29, 74, 52, 77), (78, 38, 74, 29), (92, 2, 40, 100), (62, 39, 46, 16), (4, 45, 39, 62), (26, 10, 50, 75), (58, 36, 47, 15), (6, 84, 36, 58), (51, 13, 49, 76), (54, 33, 48, 14), (8, 79, 33, 54), (50, 29, 77, 13), (10, 78, 29, 50), (49, 27, 45, 4), (13, 77, 27, 49), (53, 24, 78, 10), (14, 48, 24, 53), (57, 21, 79, 8), (42, 80, 44, 12), (7, 34, 80, 42), (34, 1, 19, 80), (37, 81, 43, 9), (3, 22, 81, 37), (22, 7, 42, 81), (25, 82, 40, 2), (9, 43, 82, 25), (43, 12, 41, 82), (41, 83, 28, 11), (12, 44, 83, 41), (44, 5, 31, 83), (15, 47, 21, 57), (61, 17, 84, 6), (16, 46, 17, 61), (27, 85, 18, 45), (77, 52, 85, 27), (93, 11, 28, 101), (24, 86, 38, 78), (48, 56, 86, 24), (94, 9, 25, 102), (21, 87, 35, 79), (47, 60, 87, 21), (95, 7, 22, 103), (17, 88, 32, 84), (46, 64, 88, 17), (96, 5, 19, 104), (64, 96, 104, 88), (60, 95, 103, 87), (56, 94, 102, 86), (52, 93, 101, 85), (38, 92, 100, 74), (35, 91, 99, 71), (32, 90, 98, 68), (18, 89, 97, 65), (65, 97, 96, 64), (68, 98, 95, 60), (71, 99, 94, 56), (74, 100, 93, 52), (85, 101, 89, 18), (86, 102, 92, 38), (87, 103, 91, 35), (88, 104, 90, 32), (115, 114, 110, 106), (117, 116, 113, 107), (119, 118, 105, 111), (118, 120, 112, 105), (114, 121, 109, 110), (116, 115, 106, 113), (122, 119, 111, 108), (120, 117, 107, 112), (75, 51, 117, 120), (55, 73, 119, 122), (76, 30, 115, 116), (66, 63, 121, 114), (26, 75, 120, 118), (73, 26, 118, 119), (51, 76, 116, 117), (30, 66, 114, 115), (106, 110, 137, 133), (55, 122, 142, 125), (121, 63, 127, 141), (111, 105, 132, 138), (122, 108, 135, 142), (70, 23, 124, 130), (108, 111, 138, 135), (72, 55, 125, 131), (59, 70, 130, 126), (112, 107, 134, 139), (23, 72, 131, 124), (105, 112, 139, 132), (67, 20, 123, 128), (113, 106, 133, 140), (69, 59, 126, 129), (63, 67, 128, 127), (107, 113, 140, 134), (20, 69, 129, 123), (110, 109, 136, 137), (109, 121, 141, 136), (130, 124, 144, 150), (142, 135, 155, 162), (139, 134, 154, 159), (126, 130, 150, 146), (132, 139, 159, 152), (131, 125, 145, 151), (140, 133, 153, 160), (124, 131, 151, 144), (128, 123, 143, 148), (134, 140, 160, 154), (137, 136, 156, 157), (127, 128, 148, 147), (136, 141, 161, 156), (133, 137, 157, 153), (129, 126, 146, 149), (125, 142, 162, 145), (138, 132, 152, 158), (123, 129, 149, 143), (141, 127, 147, 161), (135, 138, 158, 155)])
me_cube.polygons.foreach_set('use_smooth', [True] * 152)
me_cube.polygons.foreach_set('material_index', [1, 1, 1, 1, 1, 1, 1, 1, 2, 2, 1, 2, 2, 1, 2, 2, 1, 2, 2, 1, 1, 1, 1, 2, 2, 1, 1, 1, 2, 2, 1, 1, 1, 2, 2, 1, 1, 1, 0, 0, 2, 0, 0, 2, 0, 0, 0, 0, 0, 0, 0, 0, 0, 1, 1, 1, 1, 1, 1, 1, 1, 1, 1, 1, 1, 0, 0, 0, 1, 1, 1, 1, 1, 1, 1, 1, 1, 1, 1, 1, 1, 1, 1, 1, 1, 1, 1, 1, 1, 1, 1, 1, 1, 1, 1, 1, 0, 0, 0, 0, 0, 0, 0, 0, 0, 0, 0, 0, 0, 0, 0, 0, 0, 0, 0, 0, 0, 0, 0, 0, 0, 0, 0, 0, 0, 0, 0, 0, 0, 0, 0, 0, 0, 0, 0, 0, 0, 0, 0, 0, 0, 0, 0, 0, 0, 0, 0, 0, 0, 0, 0, 0])
me_cube.materials.append(mat_shoes)
me_cube.materials.append(mat_jacket)
me_cube.materials.append(mat_jacketdetails)
me_cube.use_remesh_preserve_volume = False
me_cube.use_remesh_preserve_attributes = False
me_cube.use_mirror_vertex_groups = False
me_cube.update()
arm_armature = bpy.data.armatures.new('Armature')  # bones are not reproduced

# ---- objects
ob_lamp = bpy.data.objects.new('Lamp', light_lamp)
ob_camera = bpy.data.objects.new('Camera', cam_camera)
ob_metarig = bpy.data.objects.new('metarig', arm_armature)
ob_body = bpy.data.objects.new('Body', me_cube_002)
ob_hat = bpy.data.objects.new('Hat', me_cube)

# ---- transforms, parenting, visibility, modifiers, constraints
ob_lamp.location = (4.076, 1.005, 5.904)
ob_lamp.rotation_euler = (0.6503, 0.05522, 1.866)
ob_lamp.lock_rotations_4d = False
ob_lamp.empty_display_type = 'ARROWS'
ob_lamp.color = (0.0, 0.0, 0.0, 0.0)
ob_lamp.lineart.crease_threshold = 0.0
ob_camera.location = (7.481, -6.508, 5.344)
ob_camera.rotation_euler = (1.109, 0.0, 0.8149)
ob_camera.lock_rotations_4d = False
ob_camera.empty_display_type = 'ARROWS'
ob_camera.color = (0.0, 0.0, 0.0, 0.0)
ob_camera.display_type = 'WIRE'
ob_camera.lineart.crease_threshold = 0.0
ob_metarig.location = (0.0, 0.0, 0.0)
ob_metarig.scale = (1.0, 1.0, 0.8992)
ob_metarig.show_in_front = True
ob_metarig.lineart.crease_threshold = 0.0
ob_body.parent = ob_metarig
ob_body.matrix_parent_inverse = Matrix(((1.0, 0.0, 0.0, 0.0), (0.0, 1.0, 0.0, 0.0), (0.0, 0.0, 1.06, 0.0), (0.0, 0.0, 0.0, 1.0)))
ob_body.location = (0.0, 0.0, 1.221)
ob_body.lineart.crease_threshold = 0.0
_vg = ob_body.vertex_groups.new(name='Eyes')
_vg = ob_body.vertex_groups.new(name='Mask')
_vg = ob_body.vertex_groups.new(name='hips')
for _i, _w in zip([0, 1, 4, 7, 10, 11, 13, 14, 20, 21, 25, 26, 27, 28, 29, 131, 135, 137, 138, 211, 212, 213, 214, 215, 216, 217, 218, 219, 220, 272, 273, 276, 279, 282, 283, 285, 286, 292, 293, 297, 298, 299, 300, 301, 403, 407, 409, 410, 483, 484, 485, 486, 487, 488, 489, 490, 491, 492, 525, 526, 527, 529, 535, 536, 537, 551, 552, 553, 554], [0.1043, 0.1224, 0.2164, 0.001016, 0.1122, 0.1022, 0.03845, 0.6067, 0.1169, 0.04899, 0.2515, 0.02729, 0.1113, 0.7354, 0.07289, 0.07955, 0.04659, 0.156, 0.1664, 0.3144, 0.08449, 0.1683, 0.7583, 0.1336, 0.6251, 0.4142, 0.4103, 0.7628, 0.5238, 0.1043, 0.1224, 0.2164, 0.001016, 0.1122, 0.1022, 0.03845, 0.6067, 0.1169, 0.04899, 0.2515, 0.02729, 0.1113, 0.7354, 0.07289, 0.07955, 0.04659, 0.156, 0.1664, 0.3144, 0.08449, 0.1683, 0.7583, 0.1336, 0.6251, 0.4142, 0.4103, 0.7628, 0.5238, 0.1285, 0.1125, 0.7546, 0.06601, 0.1276, 0.2753, 0.8637, 0.3291, 0.8619, 0.399, 0.7835]): _vg.add([_i], _w, 'REPLACE')
_vg = ob_body.vertex_groups.new(name='spine')
for _i, _w in zip([0, 1, 6, 7, 10, 11, 12, 15, 16, 17, 20, 22, 26, 27, 30, 31, 32, 33, 34, 40, 41, 42, 50, 211, 212, 213, 214, 215, 216, 217, 218, 219, 220, 261, 262, 263, 272, 273, 278, 279, 282, 283, 284, 287, 288, 289, 292, 294, 298, 299, 302, 303, 304, 305, 306, 312, 313, 314, 322, 483, 484, 485, 486, 487, 488, 489, 490, 491, 492, 525, 526, 528, 530, 531, 532, 536, 538, 539, 551, 552, 553, 554, 563, 564, 565], [0.7313, 0.7334, 0.2866, 0.3441, 0.8279, 0.7627, 0.01212, 0.01919, 0.5436, 0.7188, 0.7038, 0.263, 0.0001664, 0.06085, 0.08053, 0.08927, 0.133, 0.1311, 0.1248, 0.03045, 0.02752, 0.06603, 4.918e-05, 0.04797, 0.06393, 0.1114, 0.03618, 0.05027, 0.19, 0.4132, 0.4606, 0.157, 0.2524, 0.08685, 0.05011, 0.05187, 0.7313, 0.7334, 0.2866, 0.3441, 0.8279, 0.7627, 0.01212, 0.01919, 0.5436, 0.7188, 0.7038, 0.263, 0.0001664, 0.06085, 0.08053, 0.08927, 0.133, 0.1311, 0.1248, 0.03045, 0.02752, 0.06603, 4.918e-05, 0.04797, 0.06393, 0.1114, 0.03618, 0.05027, 0.19, 0.4132, 0.4606, 0.157, 0.2524, 0.824, 0.7403, 0.02505, 0.04763, 0.7757, 0.5017, 0.1255, 0.1619, 0.16, 0.205, 0.04252, 0.4599, 0.1644, 0.08685, 0.05011, 0.05187]): _vg.add([_i], _w, 'REPLACE')
_vg = ob_body.vertex_groups.new(name='chest')
for _i, _w in zip([0, 1, 3, 4, 5, 6, 7, 9, 10, 11, 12, 14, 15, 16, 17, 18, 19, 20, 21, 22, 23, 24, 25, 28, 29, 30, 31, 32, 33, 34, 35, 36, 37, 38, 39, 40, 41, 42, 43, 44, 45, 46, 47, 48, 49, 50, 51, 52, 53, 54, 55, 56, 57, 58, 59, 61, 63, 64, 131, 133, 135, 137, 138, 141, 142, 143, 144, 146, 198, 199, 200, 201, 202, 204, 206, 207, 209, 210, 211, 214, 215, 216, 219, 220, 221, 226, 227, 232, 234, 235, 254, 255, 260, 261, 262, 263, 265, 266, 267, 268, 269, 270, 272, 273, 275, 276, 277, 278, 279, 280, 281, 282, 283, 284, 286, 287, 288, 289, 290, 291, 292, 293, 294, 295, 296, 297, 300, 301, 302, 303, 304, 305, 306, 307, 308, 309, 310, 311, 312, 313, 314, 315, 316, 317, 318, 319, 320, 321, 322, 325, 328, 329, 330, 336, 338, 403, 405, 407, 409, 410, 413, 414, 415, 416, 418, 470, 471, 472, 473, 474, 476, 478, 479, 481, 482, 483, 486, 487, 488, 491, 492, 525, 526, 527, 528, 530, 531, 532, 533, 534, 535, 537, 538, 539, 540, 541, 544, 546, 548, 550, 554, 563, 564, 565, 566, 567, 568, 569, 570, 572, 573, 575], [0.05214, 0.2935, 0.05369, 0.01347, 0.2456, 0.7417, 0.426, 0.2284, 0.2978, 0.04645, 0.2271, 0.01347, 0.3634, 0.6114, 0.6195, 0.2862, 0.2401, 0.2034, 0.01347, 0.9561, 0.07885, 0.1604, 0.01349, 0.01426, 0.01347, 0.6271, 0.7571, 0.3368, 0.3404, 0.9887, 0.01987, 0.302, 0.1093, 0.1041, 0.08787, 0.6784, 0.6541, 0.9233, 0.02831, 0.283, 0.0006639, 0.1211, 0.1211, 0.6666, 0.6625, 0.8503, 0.01347, 0.0001603, 0.01264, 1.035e-07, 0.005771, 0.006657, 0.004624, 0.04613, 0.01347, 0.01347, 0.01047, 9.134e-07, 0.01347, 0.01347, 0.01347, 0.01347, 0.01347, 0.006745, 0.006623, 0.006992, 0.007145, 0.006468, 0.01832, 0.01765, 0.01832, 0.01832, 0.01687, 0.01832, 0.02713, 0.01832, 0.01832, 0.02203, 0.01348, 0.01423, 0.01347, 0.01488, 0.01832, 0.01427, 2.222e-06, 0.004587, 0.005226, 0.001185, 0.01347, 0.01347, 0.005845, 0.004677, 1.871e-05, 0.9671, 0.6944, 0.6514, 0.01888, 0.02232, 0.02115, 0.3026, 0.03449, 0.02125, 0.1162, 0.3381, 0.05399, 0.0143, 0.1902, 0.7102, 0.7658, 0.02116, 0.2199, 0.3389, 0.04932, 0.2247, 0.01386, 0.3374, 0.4305, 0.6195, 0.1714, 0.3171, 0.298, 0.01535, 0.9586, 0.1407, 0.1631, 0.01832, 0.01832, 0.01791, 0.7145, 0.6758, 0.3368, 0.3403, 0.9734, 0.01746, 0.1712, 0.09546, 0.1691, 0.1041, 0.6644, 0.6695, 0.8761, 0.01349, 0.2127, 0.001651, 0.1709, 0.1478, 0.6642, 0.6687, 0.7944, 0.002466, 0.142, 6.275e-05, 0.1086, 0.1996, 0.06503, 0.01352, 0.01352, 0.01347, 0.01351, 0.01347, 0.008043, 0.008919, 0.007853, 0.005917, 0.009174, 0.01832, 0.01644, 0.01677, 0.01832, 0.01523, 0.01597, 0.02713, 0.01832, 0.01832, 0.02203, 0.01832, 0.01832, 0.018, 0.01832, 0.01832, 0.01832, 0.2982, 0.05343, 0.01354, 0.2278, 0.3738, 0.5878, 0.3372, 0.2275, 0.3653, 0.01351, 0.01743, 0.3435, 0.3368, 0.01983, 0.01713, 0.01617, 0.01832, 0.03394, 0.02749, 0.01832, 0.9577, 0.6743, 0.6709, 0.1145, 0.1251, 0.02455, 0.1353, 0.174, 0.03449, 0.02125, 0.04508]): _vg.add([_i], _w, 'REPLACE')
_vg = ob_body.vertex_groups.new(name='neck')
for _i, _w in zip([18, 24, 196, 198, 200, 201, 203, 204, 205, 206, 207, 208, 209, 210, 269, 270, 271, 290, 296, 468, 470, 472, 473, 475, 476, 477, 478, 479, 480, 481, 482, 533, 534, 540, 542, 545, 546, 547, 548, 549, 550, 571, 572, 573, 574, 575], [0.09558, 0.0899, 0.1475, 0.1023, 0.009557, 0.1197, 0.03605, 0.01171, 0.3918, 0.4779, 0.4611, 0.289, 0.2883, 0.2604, 0.5624, 0.5087, 0.4855, 0.09558, 0.0899, 0.1475, 0.1023, 0.009557, 0.1197, 0.03605, 0.01171, 0.3918, 0.4779, 0.4611, 0.289, 0.2883, 0.2604, 0.1018, 0.02288, 0.09296, 0.1875, 0.05958, 0.02597, 0.3654, 0.3019, 0.3306, 0.1932, 0.3948, 0.5624, 0.5087, 0.4855, 0.4517]): _vg.add([_i], _w, 'REPLACE')
_vg = ob_body.vertex_groups.new(name='head')
for _i, _w in zip([24, 196, 197, 198, 199, 200, 201, 202, 203, 204, 205, 206, 207, 208, 209, 210, 269, 270, 271, 296, 468, 469, 470, 471, 472, 473, 474, 475, 476, 477, 478, 479, 480, 481, 482, 533, 540, 541, 542, 543, 544, 545, 546, 547, 548, 549, 550, 571, 572, 573, 574, 575], [0.0236, 0.7946, 0.9697, 0.8655, 0.9824, 0.9599, 0.84, 0.9852, 0.9402, 0.9584, 0.4595, 0.395, 0.3867, 0.5989, 0.616, 0.6655, 0.2112, 0.2093, 0.244, 0.0236, 0.7946, 0.9697, 0.8655, 0.9824, 0.9599, 0.84, 0.9852, 0.9402, 0.9584, 0.4595, 0.395, 0.3867, 0.5989, 0.616, 0.6655, 0.06343, 0.8663, 0.9811, 0.73, 0.9678, 0.993, 0.9155, 0.946, 0.4347, 0.55, 0.517, 0.7172, 0.2642, 0.2112, 0.2093, 0.244, 0.3034]): _vg.add([_i], _w, 'REPLACE')
_vg = ob_body.vertex_groups.new(name='shoulder.L')
for _i, _w in zip([3, 5, 6, 8, 9, 12, 15, 16, 18, 19, 22, 23, 24, 30, 31, 32, 34, 35, 36, 37, 38, 39, 40, 42, 43, 45, 48, 50, 196, 201, 205, 206, 207, 208, 209, 210, 261, 262, 263, 264, 265, 266, 267, 268, 269, 270, 271, 530, 532, 534, 539, 542, 547, 549, 571], [0.666, 0.1156, 0.08832, 0.9009, 0.6135, 0.06165, 0.7781, 0.09134, 0.2146, 0.9596, 0.01819, 0.9337, 0.7883, 0.3751, 0.01224, 0.3279, 0.06635, 0.2134, 0.02068, 0.2665, 0.07516, 0.1715, 0.1571, 0.06177, 0.05046, 0.01471, 0.0525, 0.007413, 0.05298, 0.01223, 0.14, 0.05397, 0.126, 0.105, 0.07768, 0.01395, 0.06807, 0.2306, 0.006106, 0.6736, 0.8122, 0.3799, 0.2307, 0.06442, 0.09119, 0.2401, 0.2587, 0.3765, 0.04551, 0.4537, 0.1707, 0.03898, 0.09576, 0.07284, 0.1641]): _vg.add([_i], _w, 'REPLACE')
_vg = ob_body.vertex_groups.new(name='upper_arm.L')
for _i, _w in zip([3, 5, 6, 7, 8, 9, 12, 15, 16, 17, 18, 22, 23, 30, 31, 32, 33, 34, 35, 36, 37, 38, 39, 40, 41, 42, 43, 44, 45, 46, 47, 48, 49, 50, 51, 52, 53, 54, 55, 56, 57, 58, 59, 60, 61, 62, 63, 64, 65, 66, 261, 262, 263, 264, 265, 266, 267, 268, 528, 531, 538], [0.2571, 0.6494, 0.09513, 0.138, 0.08319, 0.2535, 0.196, 0.06639, 0.035, 0.05375, 0.05126, 0.148, 0.02865, 0.3353, 0.5888, 0.08787, 0.1825, 0.4319, 0.7327, 0.9005, 0.7196, 0.9043, 0.8237, 0.6839, 0.8006, 0.6653, 0.9119, 0.9468, 0.9542, 0.9728, 0.9837, 0.8629, 0.9015, 0.8476, 0.8676, 0.8539, 0.8936, 0.8623, 0.8938, 0.8537, 0.8519, 0.8489, 0.1494, 0.1562, 0.117, 0.1444, 0.1106, 0.1553, 0.1567, 0.1494, 0.5788, 0.5798, 0.7433, 0.3137, 0.1808, 0.5624, 0.727, 0.8367, 0.04627, 0.007237, 0.04668]): _vg.add([_i], _w, 'REPLACE')
_vg = ob_body.vertex_groups.new(name='forearm.L')
for _i, _w in zip([51, 52, 53, 54, 55, 56, 57, 58, 59, 60, 61, 62, 63, 64, 65, 66, 67, 68, 69, 70, 71, 72, 73, 74, 75, 76, 77, 78, 79, 80, 81, 82, 83, 88, 221, 222, 223, 224, 225, 226, 227, 228, 229, 230, 231, 232, 233, 234, 235, 236, 237, 238, 239, 240, 241, 242, 243, 244, 253, 254, 255, 256, 257, 258, 259, 260], [0.1254, 0.1411, 0.1038, 0.1355, 0.105, 0.1333, 0.1375, 0.1351, 0.8492, 0.8426, 0.8825, 0.8549, 0.8891, 0.8424, 0.8412, 0.8479, 0.7581, 0.7581, 0.7939, 0.7852, 0.8317, 0.7558, 0.7573, 0.7632, 0.1968, 0.1915, 0.1749, 0.1778, 0.1222, 0.2038, 0.1947, 0.1818, 0.002906, 0.001956, 0.9699, 0.966, 0.9749, 0.965, 0.9662, 0.9801, 0.9854, 0.9673, 0.9783, 0.983, 0.9816, 0.9852, 0.9786, 0.991, 0.9908, 0.9823, 0.8906, 0.9093, 0.8892, 0.8883, 0.9394, 0.8859, 0.9191, 0.8847, 0.9838, 0.9941, 0.9924, 0.9835, 0.982, 0.9882, 0.9831, 0.9868]): _vg.add([_i], _w, 'REPLACE')
_vg = ob_body.vertex_groups.new(name='hand.L')
for _i, _w in zip([67, 68, 69, 70, 71, 72, 73, 74, 75, 76, 77, 78, 79, 80, 81, 82, 83, 84, 85, 86, 87, 88, 89, 90, 91, 92, 93, 94, 95, 96, 97, 98, 221, 222, 224, 225, 228, 237, 238, 239, 240, 241, 242, 243, 244], [0.2417, 0.2417, 0.206, 0.2147, 0.1683, 0.244, 0.2424, 0.2366, 0.8032, 0.8085, 0.8251, 0.8222, 0.8778, 0.7962, 0.8053, 0.8181, 0.9735, 0.9761, 0.9807, 0.981, 0.9902, 0.974, 0.9765, 0.9802, 0.9923, 0.9929, 0.9942, 0.9955, 0.9969, 0.9942, 0.9935, 0.9954, 0.007887, 0.01471, 0.01594, 0.01468, 0.01172, 0.1091, 0.09037, 0.1104, 0.1112, 0.06053, 0.1136, 0.08078, 0.1149]): _vg.add([_i], _w, 'REPLACE')
_vg = ob_body.vertex_groups.new(name='shoulder.R')
for _i, _w in zip([275, 277, 278, 280, 281, 284, 287, 288, 290, 291, 294, 295, 296, 302, 303, 304, 306, 307, 308, 309, 310, 311, 312, 314, 315, 317, 320, 322, 468, 473, 477, 478, 479, 480, 481, 482, 530, 532, 533, 534, 539, 542, 547, 549, 563, 564, 565, 566, 567, 568, 569, 570, 571, 572, 573, 574, 575], [0.666, 0.1156, 0.08832, 0.9009, 0.6135, 0.06165, 0.7781, 0.09134, 0.2146, 0.9596, 0.01819, 0.9337, 0.7883, 0.3751, 0.01224, 0.3279, 0.06635, 0.2134, 0.02068, 0.2665, 0.07516, 0.1715, 0.1571, 0.06177, 0.05046, 0.01471, 0.0525, 0.007413, 0.05298, 0.01223, 0.14, 0.05397, 0.126, 0.105, 0.07768, 0.01395, 0.3765, 0.04551, 0.02514, 0.4537, 0.1707, 0.03898, 0.09576, 0.07284, 0.06807, 0.2306, 0.006106, 0.6736, 0.8122, 0.3799, 0.2307, 0.06442, 0.1641, 0.09119, 0.2401, 0.2587, 0.005128]): _vg.add([_i], _w, 'REPLACE')
_vg = ob_body.vertex_groups.new(name='upper_arm.R')
for _i, _w in zip([275, 277, 278, 279, 280, 281, 284, 287, 288, 289, 290, 294, 295, 302, 303, 304, 305, 306, 307, 308, 309, 310, 311, 312, 313, 314, 315, 316, 317, 318, 319, 320, 321, 322, 323, 324, 325, 326, 327, 328, 329, 330, 331, 332, 333, 334, 335, 336, 337, 338, 528, 531, 538, 563, 564, 565, 566, 567, 568, 569, 570], [0.2571, 0.6494, 0.09513, 0.138, 0.08319, 0.2535, 0.196, 0.06639, 0.035, 0.05375, 0.05126, 0.148, 0.02865, 0.3353, 0.5888, 0.08787, 0.1825, 0.4319, 0.7327, 0.9005, 0.7196, 0.9043, 0.8237, 0.6839, 0.8006, 0.6653, 0.9119, 0.9468, 0.9542, 0.9728, 0.9837, 0.8629, 0.9015, 0.8476, 0.8676, 0.8539, 0.8936, 0.8623, 0.8938, 0.8537, 0.8519, 0.8489, 0.1494, 0.1562, 0.117, 0.1444, 0.1106, 0.1553, 0.1567, 0.1494, 0.04627, 0.007237, 0.04668, 0.5788, 0.5798, 0.7433, 0.3137, 0.1808, 0.5624, 0.727, 0.8367]): _vg.add([_i], _w, 'REPLACE')
_vg = ob_body.vertex_groups.new(name='forearm.R')
for _i, _w in zip([323, 324, 325, 326, 327, 328, 329, 330, 331, 332, 333, 334, 335, 336, 337, 338, 339, 340, 341, 342, 343, 344, 345, 346, 347, 348, 349, 350, 351, 352, 353, 354, 355, 360, 493, 494, 495, 496, 497, 498, 499, 500, 501, 502, 503, 504, 505, 506, 507, 508, 509, 510, 511, 512, 513, 514, 515, 516, 555, 556, 557, 558, 559, 560, 561, 562], [0.1254, 0.1411, 0.1038, 0.1355, 0.105, 0.1333, 0.1375, 0.1351, 0.8492, 0.8426, 0.8825, 0.8549, 0.8891, 0.8424, 0.8412, 0.8479, 0.7581, 0.7581, 0.7939, 0.7852, 0.8317, 0.7558, 0.7573, 0.7632, 0.1968, 0.1915, 0.1749, 0.1778, 0.1222, 0.2038, 0.1947, 0.1818, 0.002906, 0.001956, 0.9699, 0.966, 0.9749, 0.965, 0.9662, 0.9801, 0.9854, 0.9673, 0.9783, 0.983, 0.9816, 0.9852, 0.9786, 0.991, 0.9908, 0.9823, 0.8906, 0.9093, 0.8892, 0.8883, 0.9394, 0.8859, 0.9191, 0.8847, 0.9838, 0.9941, 0.9924, 0.9835, 0.982, 0.9882, 0.9831, 0.9868]): _vg.add([_i], _w, 'REPLACE')
_vg = ob_body.vertex_groups.new(name='hand.R')
for _i, _w in zip([339, 340, 341, 342, 343, 344, 345, 346, 347, 348, 349, 350, 351, 352, 353, 354, 355, 356, 357, 358, 359, 360, 361, 362, 363, 364, 365, 366, 367, 368, 369, 370, 493, 494, 496, 497, 500, 509, 510, 511, 512, 513, 514, 515, 516], [0.2417, 0.2417, 0.206, 0.2147, 0.1683, 0.244, 0.2424, 0.2366, 0.8032, 0.8085, 0.8251, 0.8222, 0.8778, 0.7962, 0.8053, 0.8181, 0.9735, 0.9761, 0.9807, 0.981, 0.9902, 0.974, 0.9765, 0.9802, 0.9923, 0.9929, 0.9942, 0.9955, 0.9969, 0.9942, 0.9935, 0.9954, 0.007887, 0.01471, 0.01594, 0.01468, 0.01172, 0.1091, 0.09037, 0.1104, 0.1112, 0.06053, 0.1136, 0.08078, 0.1149]): _vg.add([_i], _w, 'REPLACE')
_vg = ob_body.vertex_groups.new(name='thigh.L')
for _i, _w in zip([0, 1, 2, 4, 11, 13, 14, 20, 21, 25, 26, 27, 28, 29, 99, 100, 101, 102, 103, 104, 105, 106, 108, 109, 110, 111, 112, 113, 114, 115, 131, 132, 133, 134, 135, 136, 137, 138, 139, 140, 141, 142, 143, 144, 145, 146, 147, 148, 149, 150, 151, 152, 153, 154, 211, 212, 213, 214, 215, 216, 217, 218, 219, 220, 247, 249, 250, 527, 529, 535, 536, 537, 551, 552, 553], [0.01976, 0.0101, 0.9775, 0.7765, 0.01181, 0.9327, 0.3882, 0.02687, 0.9438, 0.7234, 0.9349, 0.8253, 0.2431, 0.9043, 0.9951, 0.9571, 0.9513, 0.9901, 0.9939, 0.9469, 0.9871, 0.976, 0.05366, 0.2435, 0.2211, 0.06228, 0.04606, 0.2443, 0.1626, 0.1459, 0.9188, 0.987, 0.9843, 0.9952, 0.95, 0.9777, 0.842, 0.8316, 0.9982, 0.9991, 0.9916, 0.9786, 0.9867, 0.9973, 0.9965, 0.9786, 0.7516, 0.8586, 0.7587, 0.7372, 0.9326, 0.8375, 0.9061, 0.925, 0.6312, 0.848, 0.7158, 0.1952, 0.811, 0.1617, 0.151, 0.1132, 0.0689, 0.1956, 0.03281, 0.02731, 0.03629, 0.1209, 0.4557, 0.4337, 0.2969, 0.05806, 0.2285, 0.04449, 0.06021]): _vg.add([_i], _w, 'REPLACE')
_vg = ob_body.vertex_groups.new(name='shin.L')
for _i, _w in zip([100, 101, 104, 108, 109, 110, 111, 112, 113, 114, 115, 116, 124, 125, 126, 127, 128, 129, 130, 147, 148, 149, 150, 151, 152, 153, 154, 155, 156, 157, 158, 159, 160, 161, 162, 163, 164, 165, 166, 167, 168, 169, 170, 179, 180, 181, 182, 183, 184, 185, 186, 245, 246, 247, 248, 249, 250, 251, 252], [0.03385, 0.04461, 0.05167, 0.9463, 0.7564, 0.7788, 0.9377, 0.952, 0.7556, 0.8374, 0.8541, 0.9999, 0.9997, 0.9969, 0.9942, 0.9936, 0.9966, 0.9941, 0.9991, 0.2481, 0.1413, 0.2409, 0.2624, 0.06736, 0.1624, 0.09391, 0.07496, 0.9997, 0.9976, 0.9974, 0.9987, 0.9994, 0.9997, 0.9985, 0.9974, 0.9593, 0.9559, 0.9552, 0.9763, 0.9606, 0.9548, 0.9673, 0.9566, 0.05354, 0.0541, 0.05163, 0.01217, 0.04205, 0.04156, 0.06029, 0.02621, 0.9985, 0.9789, 0.9586, 0.9969, 0.9613, 0.9568, 0.9753, 0.9938]): _vg.add([_i], _w, 'REPLACE')
_vg = ob_body.vertex_groups.new(name='foot.L')
for _i, _w in zip([107, 117, 118, 119, 120, 122, 123, 163, 167, 168, 171, 173, 174, 177, 178, 179, 180, 181, 182, 183, 184, 185, 186, 189], [0.9423, 0.05298, 0.07783, 0.9463, 0.9561, 0.7461, 0.6908, 0.02434, 0.02518, 0.03632, 0.07272, 0.03452, 0.02339, 0.06396, 0.06233, 0.9144, 0.1215, 0.05861, 0.8911, 0.9353, 0.9388, 0.8001, 0.105, 0.01124]): _vg.add([_i], _w, 'REPLACE')
_vg = ob_body.vertex_groups.new(name='toe.L')
for _i, _w in zip([107, 120, 171, 174, 175, 187, 190, 191], [0.007449, 0.02151, 0.8909, 0.9518, 1.011, 0.9311, 0.9641, 1.005]): _vg.add([_i], _w, 'REPLACE')
_vg = ob_body.vertex_groups.new(name='heel.L')
for _i, _w in zip([117, 118, 121, 122, 123, 164, 165, 170, 172, 173, 176, 180, 181, 182, 185, 186, 188, 189, 192], [0.9428, 0.8988, 0.9878, 0.1289, 0.1684, 0.0205, 0.02859, 0.02764, 0.91, 0.8624, 0.9973, 0.8222, 0.8892, 0.07198, 0.1306, 0.8569, 0.8579, 0.7978, 0.9791]): _vg.add([_i], _w, 'REPLACE')
_vg = ob_body.vertex_groups.new(name='heel.02.L')
for _i, _w in zip([119, 122, 123, 171, 172, 173, 177, 178, 187, 188, 189, 190, 193, 194, 195], [0.02785, 0.19, 0.1306, 0.0326, 0.07799, 0.09452, 0.9061, 0.9258, 0.04545, 0.1345, 0.1711, 0.0008205, 0.9806, 0.9874, 0.9922]): _vg.add([_i], _w, 'REPLACE')
_vg = ob_body.vertex_groups.new(name='thigh.R')
for _i, _w in zip([272, 273, 274, 276, 283, 285, 286, 292, 293, 297, 298, 299, 300, 301, 371, 372, 373, 374, 375, 376, 377, 378, 380, 381, 382, 383, 384, 385, 386, 387, 403, 404, 405, 406, 407, 408, 409, 410, 411, 412, 413, 414, 415, 416, 417, 418, 419, 420, 421, 422, 423, 424, 425, 426, 483, 484, 485, 486, 487, 488, 489, 490, 491, 492, 519, 521, 522, 526, 527, 529, 535, 536, 537, 551, 552, 553, 554], [0.01976, 0.0101, 0.9775, 0.7765, 0.01181, 0.9327, 0.3882, 0.02687, 0.9438, 0.7234, 0.9349, 0.8253, 0.2431, 0.9043, 0.9951, 0.9571, 0.9513, 0.9901, 0.9939, 0.9469, 0.9871, 0.976, 0.05366, 0.2435, 0.2211, 0.06228, 0.04606, 0.2443, 0.1626, 0.1459, 0.9188, 0.987, 0.9843, 0.9952, 0.95, 0.9777, 0.842, 0.8316, 0.9982, 0.9991, 0.9916, 0.9786, 0.9867, 0.9973, 0.9965, 0.9786, 0.7516, 0.8586, 0.7587, 0.7372, 0.9326, 0.8375, 0.9061, 0.925, 0.6312, 0.848, 0.7158, 0.1952, 0.811, 0.1617, 0.151, 0.1132, 0.0689, 0.1956, 0.03281, 0.02731, 0.03629, 0.009184, 0.1209, 0.4557, 0.4337, 0.2969, 0.05806, 0.2285, 0.04449, 0.06021, 0.01797]): _vg.add([_i], _w, 'REPLACE')
_vg = ob_body.vertex_groups.new(name='shin.R')
for _i, _w in zip([372, 373, 376, 380, 381, 382, 383, 384, 385, 386, 387, 388, 396, 397, 398, 399, 400, 401, 402, 419, 420, 421, 422, 423, 424, 425, 426, 427, 428, 429, 430, 431, 432, 433, 434, 435, 436, 437, 438, 439, 440, 441, 442, 451, 452, 453, 454, 455, 456, 457, 458, 517, 518, 519, 520, 521, 522, 523, 524], [0.03385, 0.04461, 0.05167, 0.9463, 0.7564, 0.7788, 0.9377, 0.952, 0.7556, 0.8374, 0.8541, 0.9999, 0.9997, 0.9969, 0.9942, 0.9936, 0.9966, 0.9941, 0.9991, 0.2481, 0.1413, 0.2409, 0.2624, 0.06736, 0.1624, 0.09391, 0.07496, 0.9997, 0.9976, 0.9974, 0.9987, 0.9994, 0.9997, 0.9985, 0.9974, 0.9593, 0.9559, 0.9552, 0.9763, 0.9606, 0.9548, 0.9673, 0.9566, 0.05354, 0.0541, 0.05163, 0.01217, 0.04205, 0.04156, 0.06029, 0.02621, 0.9985, 0.9789, 0.9586, 0.9969, 0.9613, 0.9568, 0.9753, 0.9938]): _vg.add([_i], _w, 'REPLACE')
_vg = ob_body.vertex_groups.new(name='foot.R')
for _i, _w in zip([379, 389, 390, 391, 392, 394, 395, 435, 439, 440, 443, 445, 446, 449, 450, 451, 452, 453, 454, 455, 456, 457, 458, 461], [0.9423, 0.05298, 0.07783, 0.9463, 0.9561, 0.7461, 0.6908, 0.02434, 0.02518, 0.03632, 0.07272, 0.03452, 0.02339, 0.06396, 0.06233, 0.9144, 0.1215, 0.05861, 0.8911, 0.9353, 0.9388, 0.8001, 0.105, 0.01124]): _vg.add([_i], _w, 'REPLACE')
_vg = ob_body.vertex_groups.new(name='toe.R')
for _i, _w in zip([379, 392, 443, 446, 447, 459, 462, 463], [0.007449, 0.02151, 0.8909, 0.9518, 1.011, 0.9311, 0.9641, 1.005]): _vg.add([_i], _w, 'REPLACE')
_vg = ob_body.vertex_groups.new(name='heel.R')
for _i, _w in zip([389, 390, 393, 394, 395, 436, 437, 442, 444, 445, 448, 452, 453, 454, 457, 458, 460, 461, 464], [0.9428, 0.8988, 0.9878, 0.1289, 0.1684, 0.0205, 0.02859, 0.02764, 0.91, 0.8624, 0.9973, 0.8222, 0.8892, 0.07198, 0.1306, 0.8569, 0.8579, 0.7978, 0.9791]): _vg.add([_i], _w, 'REPLACE')
_vg = ob_body.vertex_groups.new(name='heel.02.R')
for _i, _w in zip([391, 394, 395, 443, 444, 445, 449, 450, 459, 460, 461, 462, 465, 466, 467], [0.02785, 0.19, 0.1306, 0.0326, 0.07799, 0.09452, 0.9061, 0.9258, 0.04545, 0.1345, 0.1711, 0.0008205, 0.9806, 0.9874, 0.9922]): _vg.add([_i], _w, 'REPLACE')
_m = ob_body.modifiers.new('Armature.001', 'ARMATURE')
_m.object = ob_metarig
ob_hat.parent = ob_metarig
ob_hat.matrix_parent_inverse = Matrix(((1.0, 0.0, 0.0, 0.0), (0.0, 1.0, 0.0, 0.0), (0.0, 0.0, 1.06, 0.0), (0.0, 0.0, 0.0, 1.0)))
ob_hat.location = (9.001e-27, -0.004995, 1.726)
ob_hat.rotation_euler = (-0.03275, -7.27e-18, 1.19e-19)
ob_hat.scale = (1.0, 1.0, 1.024)
ob_hat.lineart.crease_threshold = 0.0
_vg = ob_hat.vertex_groups.new(name='hips')
_vg = ob_hat.vertex_groups.new(name='spine')
_vg = ob_hat.vertex_groups.new(name='chest')
_vg = ob_hat.vertex_groups.new(name='neck')
for _i, _w in zip([4, 10, 13, 24, 26, 27, 29, 30, 39, 45, 49, 50, 51, 52, 53, 62, 66, 73, 75, 76, 77, 78, 105, 106, 107, 108, 109, 110, 111, 112, 113, 114, 115, 116, 117, 118, 119, 120, 121, 122, 132, 133, 134, 135, 136, 137, 138, 139, 140, 141, 142, 152, 153, 154, 155, 156, 157, 158, 159, 160, 161, 162], [0.03758, 0.04089, 0.06493, 0.005532, 0.06368, 0.05287, 0.05292, 0.05958, 0.00573, 0.03083, 0.05806, 0.05802, 0.09235, 3.342e-06, 0.009889, 0.009823, 0.02745, 0.02878, 0.08286, 0.08339, 0.05919, 0.03322, 0.1181, 0.1176, 0.1289, 0.06823, 0.06624, 0.1001, 0.09301, 0.127, 0.124, 0.06766, 0.1275, 0.1543, 0.1642, 0.1178, 0.07427, 0.149, 0.02095, 0.02384, 0.112, 0.1111, 0.1236, 0.06957, 0.06828, 0.09501, 0.09224, 0.121, 0.1189, 0.02909, 0.02758, 0.08462, 0.08104, 0.09515, 0.05639, 0.05354, 0.06927, 0.07298, 0.09267, 0.0894, 0.02334, 0.007016]): _vg.add([_i], _w, 'REPLACE')
_vg = ob_hat.vertex_groups.new(name='head')
for _i, _w in zip([0, 1, 2, 3, 4, 5, 6, 7, 8, 9, 10, 11, 12, 13, 14, 15, 16, 17, 18, 19, 20, 21, 22, 23, 24, 25, 26, 27, 28, 29, 30, 31, 32, 33, 34, 35, 36, 37, 38, 39, 40, 41, 42, 43, 44, 45, 46, 47, 48, 49, 50, 51, 52, 53, 54, 55, 56, 57, 58, 59, 60, 61, 62, 63, 64, 65, 66, 67, 68, 69, 70, 71, 72, 73, 74, 75, 76, 77, 78, 79, 80, 81, 82, 83, 84, 85, 86, 87, 88, 89, 90, 91, 92, 93, 94, 95, 96, 97, 98, 99, 100, 101, 102, 103, 104, 105, 106, 107, 108, 109, 110, 111, 112, 113, 114, 115, 116, 117, 118, 119, 120, 121, 122, 123, 124, 125, 126, 127, 128, 129, 130, 131, 132, 133, 134, 135, 136, 137, 138, 139, 140, 141, 142, 143, 144, 145, 146, 147, 148, 149, 150, 151, 152, 153, 154, 155, 156, 157, 158, 159, 160, 161, 162], [0.9906, 0.998, 0.9903, 0.9984, 0.9562, 0.9952, 0.996, 0.9992, 0.9972, 0.9956, 0.9546, 0.9886, 0.9989, 0.9351, 0.9891, 0.9987, 0.9849, 0.9929, 0.9814, 0.9972, 0.9953, 0.9984, 0.999, 0.9967, 0.9722, 0.9923, 0.9363, 0.9471, 0.9893, 0.9471, 0.9404, 0.9923, 0.9974, 0.995, 0.9988, 0.998, 0.9979, 0.9976, 0.9812, 0.9721, 0.9892, 0.994, 0.9993, 0.9974, 0.9973, 0.9596, 0.9858, 0.9988, 0.9893, 0.9419, 0.942, 0.9077, 0.975, 0.9701, 0.9949, 0.9883, 0.9931, 0.9983, 0.9979, 0.9985, 0.9991, 0.9925, 0.9701, 0.9805, 0.992, 0.986, 0.9613, 0.9907, 0.9985, 0.9975, 0.9981, 0.9966, 0.9942, 0.9606, 0.9773, 0.9171, 0.9166, 0.9408, 0.9584, 0.9973, 0.9985, 0.9987, 0.9936, 0.9936, 0.9962, 0.9774, 0.9861, 0.9988, 0.9956, 0.9893, 0.9979, 0.9984, 0.989, 0.9864, 0.9951, 0.9992, 0.9946, 0.9912, 0.9988, 0.9975, 0.9874, 0.9875, 0.9912, 0.9989, 0.997, 0.8819, 0.8824, 0.8711, 0.9318, 0.9338, 0.8999, 0.907, 0.873, 0.876, 0.9323, 0.8725, 0.8457, 0.8358, 0.8822, 0.9257, 0.851, 0.9645, 0.9631, 0.9949, 0.9965, 0.9857, 0.9984, 0.9778, 0.9897, 0.9973, 0.9979, 0.9937, 0.888, 0.8889, 0.8764, 0.9304, 0.9317, 0.905, 0.9078, 0.879, 0.8811, 0.9605, 0.9612, 0.9937, 0.9955, 0.9861, 0.9981, 0.9769, 0.9862, 0.9968, 0.9974, 0.9921, 0.9154, 0.919, 0.9049, 0.9436, 0.9465, 0.9307, 0.927, 0.9073, 0.9106, 0.9633, 0.9715]): _vg.add([_i], _w, 'REPLACE')
_vg = ob_hat.vertex_groups.new(name='shoulder.L')
_vg = ob_hat.vertex_groups.new(name='upper_arm.L')
_vg = ob_hat.vertex_groups.new(name='forearm.L')
_vg = ob_hat.vertex_groups.new(name='hand.L')
_vg = ob_hat.vertex_groups.new(name='shoulder.R')
_vg = ob_hat.vertex_groups.new(name='upper_arm.R')
_vg = ob_hat.vertex_groups.new(name='forearm.R')
_vg = ob_hat.vertex_groups.new(name='hand.R')
_vg = ob_hat.vertex_groups.new(name='thigh.L')
_vg = ob_hat.vertex_groups.new(name='shin.L')
_vg = ob_hat.vertex_groups.new(name='foot.L')
_vg = ob_hat.vertex_groups.new(name='toe.L')
_vg = ob_hat.vertex_groups.new(name='heel.L')
_vg = ob_hat.vertex_groups.new(name='heel.02.L')
_vg = ob_hat.vertex_groups.new(name='thigh.R')
_vg = ob_hat.vertex_groups.new(name='shin.R')
_vg = ob_hat.vertex_groups.new(name='foot.R')
_vg = ob_hat.vertex_groups.new(name='toe.R')
_vg = ob_hat.vertex_groups.new(name='heel.R')
_vg = ob_hat.vertex_groups.new(name='heel.02.R')
_m = ob_hat.modifiers.new('EdgeSplit', 'EDGE_SPLIT')
_m.split_angle = 1.166
_m = ob_hat.modifiers.new('Armature', 'ARMATURE')
_m.object = ob_metarig

# ---- collection membership
col_collection_1.objects.link(ob_lamp)
col_collection_1.objects.link(ob_camera)
col_collection_10.objects.link(ob_metarig)
col_collection_10.objects.link(ob_body)
col_collection_10.objects.link(ob_hat)

# ---- scene / render settings (as saved in the file)
scene.camera = ob_camera
scene.frame_start = 0; scene.frame_end = 210; scene.frame_set(0)
scene.render.engine = 'BLENDER_EEVEE_NEXT'
scene.render.resolution_percentage = 50
scene.render.dither_intensity = 0.0
scene.cycles.use_denoising = False
scene.cycles.samples = 10
scene.cycles.sampling_pattern = 'TABULATED_SOBOL'
scene.cycles.light_sampling_threshold = 0.0
scene.cycles.use_adaptive_sampling = False
scene.cycles.use_light_tree = False
scene.cycles.blur_glossy = 0.0
scene.cycles.pixel_filter_type = 'GAUSSIAN'
scene.cycles.sample_clamp_indirect = 0.0
scene.view_settings.view_transform = 'Standard'
bpy.context.view_layer.update()
